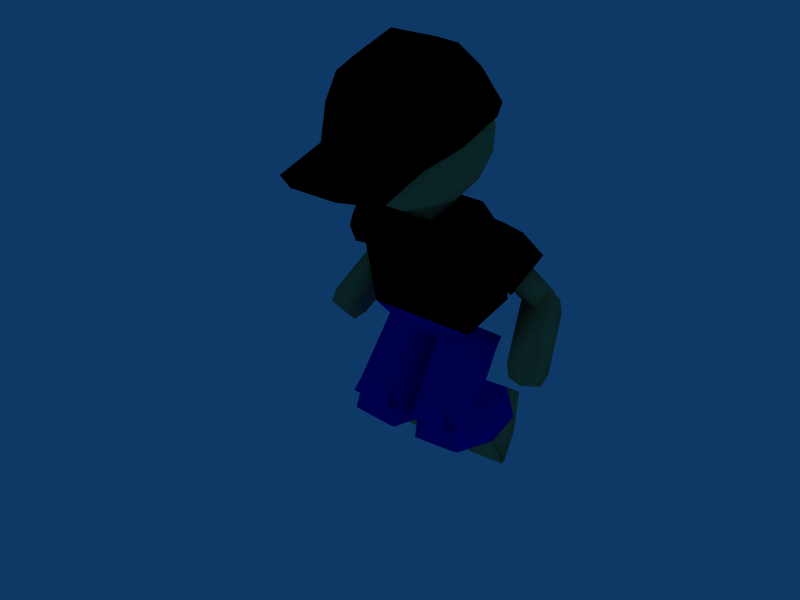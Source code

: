 # Source: jump.blend  (saved by Blender 2.49.2; exported with 4.5.12 LTS)
import bpy
from mathutils import Matrix  # noqa: F401  (used for matrix-valued properties, if any)

bpy.ops.wm.read_factory_settings(use_empty=True)
scene = bpy.context.scene
scene.name = 'Scene'

# ---- collections
col_collection_1 = bpy.data.collections.new('Collection 1'); scene.collection.children.link(col_collection_1)

# ---- materials (node trees are filled in below, after node groups)
mat_material_041 = bpy.data.materials.new('Material.041')
mat_material_041.alpha_threshold = 0.0
mat_material_041.diffuse_color = (0.7451, 0.6745, 0.3882, 1.0)
mat_material_041.roughness = 0.5
mat_material_041.line_color = (0.0, 0.0, 0.0, 1.0)
mat_material_033 = bpy.data.materials.new('Material.033')
mat_material_033.alpha_threshold = 0.0
mat_material_033.diffuse_color = (0.7451, 0.6745, 0.3882, 1.0)
mat_material_033.roughness = 0.5
mat_material_033.line_color = (0.0, 0.0, 0.0, 1.0)
mat_material_038 = bpy.data.materials.new('Material.038')
mat_material_038.alpha_threshold = 0.0
mat_material_038.diffuse_color = (0.7451, 0.6745, 0.3882, 1.0)
mat_material_038.roughness = 0.5
mat_material_038.line_color = (0.0, 0.0, 0.0, 1.0)
mat_material_039 = bpy.data.materials.new('Material.039')
mat_material_039.alpha_threshold = 0.0
mat_material_039.diffuse_color = (0.0, 0.0, 0.0, 1.0)
mat_material_039.roughness = 0.5
mat_material_039.line_color = (0.0, 0.0, 0.0, 1.0)
mat_material_036 = bpy.data.materials.new('Material.036')
mat_material_036.alpha_threshold = 0.0
mat_material_036.diffuse_color = (0.0, 0.0, 0.8, 1.0)
mat_material_036.roughness = 0.5
mat_material_036.line_color = (0.0, 0.0, 0.0, 1.0)
mat_material_037 = bpy.data.materials.new('Material.037')
mat_material_037.alpha_threshold = 0.0
mat_material_037.diffuse_color = (0.7451, 0.6745, 0.3882, 1.0)
mat_material_037.roughness = 0.5
mat_material_037.line_color = (0.0, 0.0, 0.0, 1.0)
mat_material_035 = bpy.data.materials.new('Material.035')
mat_material_035.alpha_threshold = 0.0
mat_material_035.diffuse_color = (0.0, 0.0, 0.8, 1.0)
mat_material_035.roughness = 0.5
mat_material_035.line_color = (0.0, 0.0, 0.0, 1.0)
mat_material_029 = bpy.data.materials.new('Material.029')
mat_material_029.alpha_threshold = 0.0
mat_material_029.diffuse_color = (0.7451, 0.6745, 0.3882, 1.0)
mat_material_029.roughness = 0.5
mat_material_029.line_color = (0.0, 0.0, 0.0, 1.0)
mat_material_030 = bpy.data.materials.new('Material.030')
mat_material_030.alpha_threshold = 0.0
mat_material_030.diffuse_color = (0.0, 0.0, 0.0, 1.0)
mat_material_030.roughness = 0.5
mat_material_030.line_color = (0.0, 0.0, 0.0, 1.0)
mat_material_025 = bpy.data.materials.new('Material.025')
mat_material_025.alpha_threshold = 0.0
mat_material_025.diffuse_color = (0.0, 0.0, 0.0, 1.0)
mat_material_025.roughness = 0.5
mat_material_025.line_color = (0.0, 0.0, 0.0, 1.0)
mat_material_026 = bpy.data.materials.new('Material.026')
mat_material_026.alpha_threshold = 0.0
mat_material_026.diffuse_color = (0.0, 0.0, 0.8, 1.0)
mat_material_026.roughness = 0.5
mat_material_026.line_color = (0.0, 0.0, 0.0, 1.0)

# ---- material node trees

# ---- world
world_world = bpy.data.worlds.new('World'); scene.world = world_world
world_world.color = (0.05656, 0.2208, 0.4)
world_world.use_sun_shadow = False
world_world.sun_shadow_jitter_overblur = 0.0
world_world.cycles.sampling_method = 'MANUAL'
world_world.cycles.sample_map_resolution = 256

# ---- meshes
me_cube_002 = bpy.data.meshes.new('Cube.002')
me_cube_002.from_pydata([], [], [])
me_cube_002.use_remesh_preserve_volume = False
me_cube_002.use_remesh_preserve_attributes = False
me_cube_002.use_mirror_vertex_groups = False
me_cube_002.update()
me_cube = bpy.data.meshes.new('Cube')
me_cube.from_pydata([], [], [])
me_cube.use_remesh_preserve_volume = False
me_cube.use_remesh_preserve_attributes = False
me_cube.use_mirror_vertex_groups = False
me_cube.update()
me_mesh_024 = bpy.data.meshes.new('Mesh.024')
me_mesh_024.from_pydata([(-1.399, -1.401, 1.395), (-1.399, 1.401, 1.395), (1.399, -1.401, 1.395), (1.399, 1.401, 1.395), (1.399, 1.401, -1.395), (1.399, -1.401, -1.395), (-1.399, 1.401, -1.395), (-1.399, -1.401, -1.395)], [], [(0, 2, 3, 1), (2, 5, 4, 3), (0, 7, 5, 2), (7, 0, 1, 6), (3, 4, 6, 1), (7, 6, 4, 5)])
me_mesh_024.polygons.foreach_set('use_smooth', [True] * 6)
_ca = me_mesh_024.color_attributes.new('Col', 'BYTE_COLOR', 'CORNER')
_ca.data.foreach_set('color', [0.0, 0.0, 0.0, 1.0, 0.1248, 0.0999, 0.0331, 1.0, 0.1714, 0.1384, 0.04374, 1.0, 0.08438, 0.07036, 0.02416, 1.0, 0.1248, 0.0999, 0.0331, 1.0, 0.147, 0.117, 0.0382, 1.0, 0.5149, 0.4125, 0.1248, 1.0, 0.1714, 0.1384, 0.04374, 1.0, 0.0, 0.0, 0.0, 1.0, 0.003035, 0.002732, 0.001518, 1.0, 0.147, 0.117, 0.0382, 1.0, 0.1248, 0.0999, 0.0331, 1.0, 0.003035, 0.002732, 0.001518, 1.0, 0.0, 0.0, 0.0, 1.0, 0.08438, 0.07036, 0.02416, 1.0, 0.4342, 0.3467, 0.107, 1.0, 0.1714, 0.1384, 0.04374, 1.0, 0.5149, 0.4125, 0.1248, 1.0, 0.4342, 0.3467, 0.107, 1.0, 0.08438, 0.07036, 0.02416, 1.0, 0.003035, 0.002732, 0.001518, 1.0, 0.4342, 0.3467, 0.107, 1.0, 0.5149, 0.4125, 0.1248, 1.0, 0.147, 0.117, 0.0382, 1.0])
me_mesh_024.materials.append(mat_material_041)
me_mesh_024.use_remesh_preserve_volume = False
me_mesh_024.use_remesh_preserve_attributes = False
me_mesh_024.use_mirror_vertex_groups = False
me_mesh_024.update()
me_mesh_023 = bpy.data.meshes.new('Mesh.023')
me_mesh_023.from_pydata([(-0.858, -0.8581, -6.342), (-0.8581, 0.8581, -6.342), (0.8581, -0.8581, -6.342), (0.8581, 0.8581, -6.342), (-1.111, -1.111, -5.293), (-1.111, 1.111, -5.293), (1.111, -1.111, -5.293), (1.111, 1.111, -5.293), (-1.111, 1.111, -0.5245), (-1.111, -1.111, -0.5245), (1.111, 1.111, -0.5245), (1.111, -1.111, -0.5245), (-0.8581, 0.8581, 0.5245), (-0.8581, -0.8581, 0.5245), (0.8581, 0.8581, 0.5245), (0.8581, -0.8581, 0.5245)], [], [(0, 1, 3, 2), (0, 2, 6, 4), (1, 0, 4, 5), (5, 7, 3, 1), (7, 6, 2, 3), (11, 10, 8, 9), (4, 5, 7, 6), (5, 4, 9, 8), (7, 5, 8, 10), (6, 7, 10, 11), (4, 6, 11, 9), (8, 9, 13, 12), (10, 8, 12, 14), (11, 10, 14, 15), (9, 11, 15, 13), (12, 13, 15, 14)])
me_mesh_023.polygons.foreach_set('use_smooth', [True] * 16)
_ca = me_mesh_023.color_attributes.new('Col', 'BYTE_COLOR', 'CORNER')
_ca.data.foreach_set('color', [0.3231, 0.2582, 0.08022, 1.0, 0.3231, 0.2582, 0.08022, 1.0, 0.3231, 0.2582, 0.08022, 1.0, 0.3231, 0.2582, 0.08022, 1.0, 0.3231, 0.2582, 0.08022, 1.0, 0.3231, 0.2582, 0.08022, 1.0, 0.1559, 0.1248, 0.03955, 1.0, 0.3231, 0.2582, 0.08022, 1.0, 0.3231, 0.2582, 0.08022, 1.0, 0.3231, 0.2582, 0.08022, 1.0, 0.3231, 0.2582, 0.08022, 1.0, 0.3231, 0.2582, 0.08022, 1.0, 0.3231, 0.2582, 0.08022, 1.0, 0.3231, 0.2582, 0.08022, 1.0, 0.3231, 0.2582, 0.08022, 1.0, 0.3231, 0.2582, 0.08022, 1.0, 0.3231, 0.2582, 0.08022, 1.0, 0.1559, 0.1248, 0.03955, 1.0, 0.3231, 0.2582, 0.08022, 1.0, 0.3231, 0.2582, 0.08022, 1.0, 0.3231, 0.2582, 0.08022, 1.0, 0.2918, 0.2346, 0.07036, 1.0, 0.1022, 0.08228, 0.02519, 1.0, 0.3231, 0.2582, 0.08022, 1.0, 0.3231, 0.2582, 0.08022, 1.0, 0.3231, 0.2582, 0.08022, 1.0, 0.3231, 0.2582, 0.08022, 1.0, 0.1559, 0.1248, 0.03955, 1.0, 0.3231, 0.2582, 0.08022, 1.0, 0.3231, 0.2582, 0.08022, 1.0, 0.3231, 0.2582, 0.08022, 1.0, 0.1022, 0.08228, 0.02519, 1.0, 0.3231, 0.2582, 0.08022, 1.0, 0.3231, 0.2582, 0.08022, 1.0, 0.1022, 0.08228, 0.02519, 1.0, 0.2918, 0.2346, 0.07036, 1.0, 0.1559, 0.1248, 0.03955, 1.0, 0.3231, 0.2582, 0.08022, 1.0, 0.2918, 0.2346, 0.07036, 1.0, 0.3231, 0.2582, 0.08022, 1.0, 0.3231, 0.2582, 0.08022, 1.0, 0.1559, 0.1248, 0.03955, 1.0, 0.3231, 0.2582, 0.08022, 1.0, 0.3231, 0.2582, 0.08022, 1.0, 0.1022, 0.08228, 0.02519, 1.0, 0.3231, 0.2582, 0.08022, 1.0, 0.3231, 0.2582, 0.08022, 1.0, 0.1946, 0.1559, 0.04971, 1.0, 0.2918, 0.2346, 0.07036, 1.0, 0.1022, 0.08228, 0.02519, 1.0, 0.1946, 0.1559, 0.04971, 1.0, 0.2423, 0.1946, 0.06125, 1.0, 0.3231, 0.2582, 0.08022, 1.0, 0.2918, 0.2346, 0.07036, 1.0, 0.2423, 0.1946, 0.06125, 1.0, 0.3231, 0.2582, 0.08022, 1.0, 0.3231, 0.2582, 0.08022, 1.0, 0.3231, 0.2582, 0.08022, 1.0, 0.3231, 0.2582, 0.08022, 1.0, 0.3231, 0.2582, 0.08022, 1.0, 0.1946, 0.1559, 0.04971, 1.0, 0.3231, 0.2582, 0.08022, 1.0, 0.3231, 0.2582, 0.08022, 1.0, 0.2423, 0.1946, 0.06125, 1.0])
me_mesh_023.materials.append(mat_material_033)
me_mesh_023.use_remesh_preserve_volume = False
me_mesh_023.use_remesh_preserve_attributes = False
me_mesh_023.use_mirror_vertex_groups = False
me_mesh_023.update()
me_mesh_021 = bpy.data.meshes.new('Mesh.021')
me_mesh_021.from_pydata([(-0.6864, -0.6864, -8.047), (-0.6864, 0.6864, -8.047), (0.6864, -0.6864, -8.047), (0.6864, 0.6864, -8.047), (-0.8889, -0.8889, -6.998), (-0.889, 0.889, -6.998), (0.889, -0.8889, -6.998), (0.889, 0.889, -6.998), (0.889, -0.889, -2.23), (0.889, 0.889, -2.23), (-0.8889, -0.889, -2.23), (-0.889, 0.889, -2.23), (1.397, 1.397, 0.7365), (-1.397, 1.397, 0.7365), (-1.397, -1.397, 0.7365), (1.397, -1.397, 0.7365), (-1.802, 1.802, -3.384), (-1.802, -1.802, -3.384), (1.802, 1.802, -3.384), (1.802, -1.802, -3.384), (1.802, -1.802, -0.7365), (1.802, 1.802, -0.7365), (-1.802, -1.802, -0.7365), (-1.802, 1.802, -0.7365)], [], [(0, 1, 3, 2), (0, 2, 6, 4), (1, 0, 4, 5), (5, 7, 3, 1), (7, 6, 2, 3), (8, 10, 4, 6), (10, 11, 5, 4), (11, 9, 7, 5), (9, 8, 6, 7), (8, 9, 11, 10), (12, 13, 14, 15), (15, 20, 21, 12), (12, 21, 23, 13), (22, 14, 13, 23), (20, 15, 14, 22), (19, 17, 16, 18), (18, 21, 20, 19), (16, 23, 21, 18), (17, 22, 23, 16), (19, 20, 22, 17)])
me_mesh_021.polygons.foreach_set('use_smooth', [True] * 20)
me_mesh_021.polygons.foreach_set('material_index', [0, 0, 0, 0, 0, 0, 0, 0, 0, 0, 1, 1, 1, 1, 1, 1, 1, 1, 1, 1])
_ca = me_mesh_021.color_attributes.new('Col', 'BYTE_COLOR', 'CORNER')
_ca.data.foreach_set('color', [0.3231, 0.2582, 0.08022, 1.0, 0.3231, 0.2582, 0.08022, 1.0, 0.3231, 0.2582, 0.08022, 1.0, 0.3231, 0.2582, 0.08022, 1.0, 0.3231, 0.2582, 0.08022, 1.0, 0.3231, 0.2582, 0.08022, 1.0, 0.3231, 0.2582, 0.08022, 1.0, 0.3231, 0.2582, 0.08022, 1.0, 0.3231, 0.2582, 0.08022, 1.0, 0.3231, 0.2582, 0.08022, 1.0, 0.3231, 0.2582, 0.08022, 1.0, 0.1301, 0.107, 0.0331, 1.0, 0.1301, 0.107, 0.0331, 1.0, 0.3231, 0.2582, 0.08022, 1.0, 0.3231, 0.2582, 0.08022, 1.0, 0.3231, 0.2582, 0.08022, 1.0, 0.3231, 0.2582, 0.08022, 1.0, 0.3231, 0.2582, 0.08022, 1.0, 0.3231, 0.2582, 0.08022, 1.0, 0.3231, 0.2582, 0.08022, 1.0, 0.3231, 0.2582, 0.08022, 1.0, 0.3231, 0.2582, 0.08022, 1.0, 0.3231, 0.2582, 0.08022, 1.0, 0.3231, 0.2582, 0.08022, 1.0, 0.3231, 0.2582, 0.08022, 1.0, 0.3231, 0.2582, 0.08022, 1.0, 0.1301, 0.107, 0.0331, 1.0, 0.3231, 0.2582, 0.08022, 1.0, 0.3231, 0.2582, 0.08022, 1.0, 0.3231, 0.2582, 0.08022, 1.0, 0.3231, 0.2582, 0.08022, 1.0, 0.1301, 0.107, 0.0331, 1.0, 0.3231, 0.2582, 0.08022, 1.0, 0.3231, 0.2582, 0.08022, 1.0, 0.3231, 0.2582, 0.08022, 1.0, 0.3231, 0.2582, 0.08022, 1.0, 0.3231, 0.2582, 0.08022, 1.0, 0.3231, 0.2582, 0.08022, 1.0, 0.3231, 0.2582, 0.08022, 1.0, 0.3231, 0.2582, 0.08022, 1.0, 0.0, 0.0, 0.0, 1.0, 0.0, 0.0, 0.0, 1.0, 0.0, 0.0, 0.0, 1.0, 0.0, 0.0, 0.0, 1.0, 0.0, 0.0, 0.0, 1.0, 0.0, 0.0, 0.0, 1.0, 0.0, 0.0, 0.0, 1.0, 0.0, 0.0, 0.0, 1.0, 0.0, 0.0, 0.0, 1.0, 0.0, 0.0, 0.0, 1.0, 0.0, 0.0, 0.0, 1.0, 0.0, 0.0, 0.0, 1.0, 0.0, 0.0, 0.0, 1.0, 0.0, 0.0, 0.0, 1.0, 0.0, 0.0, 0.0, 1.0, 0.0, 0.0, 0.0, 1.0, 0.0, 0.0, 0.0, 1.0, 0.0, 0.0, 0.0, 1.0, 0.0, 0.0, 0.0, 1.0, 0.0, 0.0, 0.0, 1.0, 0.0, 0.0, 0.0, 1.0, 0.0, 0.0, 0.0, 1.0, 0.0, 0.0, 0.0, 1.0, 0.0, 0.0, 0.0, 1.0, 0.0, 0.0, 0.0, 1.0, 0.0, 0.0, 0.0, 1.0, 0.0, 0.0, 0.0, 1.0, 0.0, 0.0, 0.0, 1.0, 0.0, 0.0, 0.0, 1.0, 0.0, 0.0, 0.0, 1.0, 0.0, 0.0, 0.0, 1.0, 0.0, 0.0, 0.0, 1.0, 0.0, 0.0, 0.0, 1.0, 0.0, 0.0, 0.0, 1.0, 0.0, 0.0, 0.0, 1.0, 0.0, 0.0, 0.0, 1.0, 0.0, 0.0, 0.0, 1.0, 0.0, 0.0, 0.0, 1.0, 0.0, 0.0, 0.0, 1.0, 0.0, 0.0, 0.0, 1.0])
me_mesh_021.materials.append(mat_material_038)
me_mesh_021.materials.append(mat_material_039)
me_mesh_021.use_remesh_preserve_volume = False
me_mesh_021.use_remesh_preserve_attributes = False
me_mesh_021.use_mirror_vertex_groups = False
me_mesh_021.update()
me_mesh_017 = bpy.data.meshes.new('Mesh.017')
me_mesh_017.from_pydata([(1.816, 1.702, 0.598), (-1.816, 1.702, 0.598), (-1.816, -1.601, 0.598), (1.816, -1.601, 0.598), (-1.405, 2.18, -6.222), (-1.405, -2.079, -5.222), (1.405, 2.18, -6.222), (1.405, -2.079, -5.222), (1.405, -2.079, -0.598), (1.405, 2.18, -0.598), (-1.405, -2.079, -0.598), (-1.405, 2.18, -0.598), (-1.816, -1.601, -7.418), (1.816, -1.601, -7.418), (1.816, 1.702, -7.418), (-1.816, 1.702, -7.418), (1.816, 0.05052, 0.598), (-1.816, 0.05052, 0.598), (2.342, 0.05052, -0.598), (-2.342, 0.05052, -0.598), (2.342, 0.05052, -6.222), (-2.342, 0.05052, -6.222), (1.816, 0.05052, -7.418), (-1.816, 0.05052, -7.418), (-1.67, -4.2, -6.565), (-1.295, -4.2, -7.418), (1.295, -4.2, -7.418), (1.67, -4.2, -6.565)], [], [(0, 9, 11, 1), (8, 3, 2, 10), (4, 11, 9, 6), (7, 8, 10, 5), (6, 14, 15, 4), (0, 1, 17, 16), (16, 17, 2, 3), (3, 8, 18, 16), (9, 0, 16, 18), (10, 2, 17, 19), (19, 17, 1, 11), (7, 5, 21, 20), (20, 21, 4, 6), (6, 9, 18, 20), (20, 18, 8, 7), (5, 10, 19, 21), (21, 19, 11, 4), (10, 19, 18, 8), (19, 11, 9, 18), (7, 13, 22, 20), (20, 22, 14, 6), (4, 15, 23, 21), (21, 23, 12, 5), (13, 12, 23, 22), (22, 23, 15, 14), (12, 25, 24, 5), (13, 26, 25, 12), (7, 27, 26, 13), (5, 24, 27, 7), (24, 25, 26, 27)])
me_mesh_017.polygons.foreach_set('use_smooth', [True] * 30)
me_mesh_017.polygons.foreach_set('material_index', [0, 0, 0, 0, 1, 0, 0, 0, 0, 0, 0, 1, 1, 0, 0, 0, 0, 0, 0, 1, 1, 1, 1, 2, 2, 1, 2, 1, 1, 1])
_ca = me_mesh_017.color_attributes.new('Col', 'BYTE_COLOR', 'CORNER')
_ca.data.foreach_set('color', [0.0, 0.0, 0.402, 1.0, 0.0, 0.0, 0.521, 1.0, 0.0, 0.0, 0.2346, 1.0, 0.0, 0.0, 0.5029, 1.0, 0.0, 0.0, 0.1878, 1.0, 0.0, 0.0, 0.3185, 1.0, 0.0, 0.0, 0.2789, 1.0, 0.0, 0.0, 0.1714, 1.0, 0.0185, 0.0137, 0.0319, 1.0, 0.0, 0.0, 0.2346, 1.0, 0.0, 0.0, 0.521, 1.0, 0.002732, 0.001821, 0.1221, 1.0, 0.008568, 0.006512, 0.0137, 1.0, 0.0, 0.0, 0.1878, 1.0, 0.0, 0.0, 0.1714, 1.0, 0.01161, 0.009134, 0.01764, 1.0, 0.002732, 0.001821, 0.1221, 1.0, 0.006995, 0.005605, 0.002428, 1.0, 0.008023, 0.006995, 0.002732, 1.0, 0.0185, 0.0137, 0.0319, 1.0, 0.0, 0.0, 0.402, 1.0, 0.0, 0.0, 0.5029, 1.0, 0.0, 0.0, 0.4233, 1.0, 0.0, 0.0, 0.3372, 1.0, 0.0, 0.0, 0.3372, 1.0, 0.0, 0.0, 0.4233, 1.0, 0.0, 0.0, 0.2789, 1.0, 0.0, 0.0, 0.3185, 1.0, 0.0, 0.0, 0.3185, 1.0, 0.0, 0.0, 0.1878, 1.0, 0.0, 0.0, 0.3278, 1.0, 0.0, 0.0, 0.3372, 1.0, 0.0, 0.0, 0.521, 1.0, 0.0, 0.0, 0.402, 1.0, 0.0, 0.0, 0.3372, 1.0, 0.0, 0.0, 0.3278, 1.0, 0.0, 0.0, 0.1714, 1.0, 0.0, 0.0, 0.2789, 1.0, 0.0, 0.0, 0.4233, 1.0, 0.0, 0.0, 0.1529, 1.0, 0.0, 0.0, 0.1529, 1.0, 0.0, 0.0, 0.4233, 1.0, 0.0, 0.0, 0.5029, 1.0, 0.0, 0.0, 0.2346, 1.0, 0.008568, 0.006512, 0.0137, 1.0, 0.01161, 0.009134, 0.01764, 1.0, 0.02315, 0.0185, 0.03689, 1.0, 0.006512, 0.004777, 0.0356, 1.0, 0.006512, 0.004777, 0.0356, 1.0, 0.02315, 0.0185, 0.03689, 1.0, 0.0185, 0.0137, 0.0319, 1.0, 0.002732, 0.001821, 0.1221, 1.0, 0.002732, 0.001821, 0.1221, 1.0, 0.0, 0.0, 0.521, 1.0, 0.0, 0.0, 0.3278, 1.0, 0.006512, 0.004777, 0.0356, 1.0, 0.006512, 0.004777, 0.0356, 1.0, 0.0, 0.0, 0.3278, 1.0, 0.0, 0.0, 0.1878, 1.0, 0.008568, 0.006512, 0.0137, 1.0, 0.01161, 0.009134, 0.01764, 1.0, 0.0, 0.0, 0.1714, 1.0, 0.0, 0.0, 0.1529, 1.0, 0.02315, 0.0185, 0.03689, 1.0, 0.02315, 0.0185, 0.03689, 1.0, 0.0, 0.0, 0.1529, 1.0, 0.0, 0.0, 0.2346, 1.0, 0.0185, 0.0137, 0.0319, 1.0, 0.0, 0.0, 0.1714, 1.0, 0.0, 0.0, 0.1529, 1.0, 0.0, 0.0, 0.3278, 1.0, 0.0, 0.0, 0.1878, 1.0, 0.0, 0.0, 0.1529, 1.0, 0.0, 0.0, 0.2346, 1.0, 0.0, 0.0, 0.521, 1.0, 0.0, 0.0, 0.3278, 1.0, 0.008568, 0.006512, 0.0137, 1.0, 0.005182, 0.004025, 0.002732, 1.0, 0.006995, 0.006049, 0.002732, 1.0, 0.006512, 0.004777, 0.0356, 1.0, 0.006512, 0.004777, 0.0356, 1.0, 0.006995, 0.006049, 0.002732, 1.0, 0.006995, 0.005605, 0.002428, 1.0, 0.002732, 0.001821, 0.1221, 1.0, 0.0185, 0.0137, 0.0319, 1.0, 0.008023, 0.006995, 0.002732, 1.0, 0.006512, 0.005182, 0.002125, 1.0, 0.02315, 0.0185, 0.03689, 1.0, 0.02315, 0.0185, 0.03689, 1.0, 0.006512, 0.005182, 0.002125, 1.0, 0.001214, 0.0009106, 0.0009106, 1.0, 0.01161, 0.009134, 0.01764, 1.0, 0.005182, 0.004025, 0.002732, 1.0, 0.001214, 0.0009106, 0.0009106, 1.0, 0.006512, 0.005182, 0.002125, 1.0, 0.006995, 0.006049, 0.002732, 1.0, 0.006995, 0.006049, 0.002732, 1.0, 0.006512, 0.005182, 0.002125, 1.0, 0.008023, 0.006995, 0.002732, 1.0, 0.006995, 0.005605, 0.002428, 1.0, 0.001214, 0.0009106, 0.0009106, 1.0, 0.003347, 0.003035, 0.001214, 1.0, 0.03071, 0.02416, 0.01229, 1.0, 0.01161, 0.009134, 0.01764, 1.0, 0.005182, 0.004025, 0.002732, 1.0, 0.004391, 0.003347, 0.001518, 1.0, 0.003347, 0.003035, 0.001214, 1.0, 0.001214, 0.0009106, 0.0009106, 1.0, 0.008568, 0.006512, 0.0137, 1.0, 0.02732, 0.02122, 0.009721, 1.0, 0.004391, 0.003347, 0.001518, 1.0, 0.005182, 0.004025, 0.002732, 1.0, 0.01161, 0.009134, 0.01764, 1.0, 0.03071, 0.02416, 0.01229, 1.0, 0.02732, 0.02122, 0.009721, 1.0, 0.008568, 0.006512, 0.0137, 1.0, 0.03071, 0.02416, 0.01229, 1.0, 0.003347, 0.003035, 0.001214, 1.0, 0.004391, 0.003347, 0.001518, 1.0, 0.02732, 0.02122, 0.009721, 1.0])
me_mesh_017.materials.append(mat_material_036)
me_mesh_017.materials.append(mat_material_037)
me_mesh_017.materials.append(mat_material_039)
me_mesh_017.use_remesh_preserve_volume = False
me_mesh_017.use_remesh_preserve_attributes = False
me_mesh_017.use_mirror_vertex_groups = False
me_mesh_017.update()
me_mesh_015 = bpy.data.meshes.new('Mesh.015')
me_mesh_015.from_pydata([(-1.73, 1.573, -7.418), (1.73, 1.573, -7.418), (1.73, -1.573, -7.418), (-1.73, -1.573, -7.418), (-1.338, 2.028, -0.598), (-1.338, -2.028, -0.598), (1.338, 2.028, -0.598), (1.338, -2.028, -0.598), (1.338, -2.028, -6.222), (1.338, 2.028, -6.222), (-1.338, -2.028, -6.222), (-1.338, 2.028, -6.222), (1.73, -1.573, 0.598), (-1.73, -1.573, 0.598), (-1.73, 1.573, 0.598), (1.73, 1.573, 0.598), (-1.73, 0.0, -7.418), (1.73, -4.768e-07, -7.418), (-2.231, 0.0, -6.222), (2.231, 0.0, -6.222), (-2.231, 0.0, -0.598), (2.231, 0.0, -0.598), (-1.73, 0.0, 0.598), (1.73, 0.0, 0.598)], [], [(0, 11, 9, 1), (10, 3, 2, 8), (8, 7, 5, 10), (11, 4, 6, 9), (7, 12, 13, 5), (4, 14, 15, 6), (0, 1, 17, 16), (16, 17, 2, 3), (3, 10, 18, 16), (11, 0, 16, 18), (8, 2, 17, 19), (19, 17, 1, 9), (5, 20, 21, 7), (20, 4, 6, 21), (10, 5, 20, 18), (18, 20, 4, 11), (9, 6, 21, 19), (19, 21, 7, 8), (8, 10, 18, 19), (19, 18, 11, 9), (5, 13, 22, 20), (20, 22, 14, 4), (6, 15, 23, 21), (21, 23, 12, 7), (13, 12, 23, 22), (22, 23, 15, 14)])
me_mesh_015.polygons.foreach_set('use_smooth', [True] * 26)
_ca = me_mesh_015.color_attributes.new('Col', 'BYTE_COLOR', 'CORNER')
_ca.data.foreach_set('color', [0.0, 0.0, 0.5972, 1.0, 0.0, 0.0, 0.5333, 1.0, 0.004025, 0.004025, 0.1845, 1.0, 0.003035, 0.003035, 0.2918, 1.0, 0.008568, 0.008568, 0.0648, 1.0, 0.004025, 0.004025, 0.1413, 1.0, 0.002732, 0.002732, 0.2705, 1.0, 0.003347, 0.003347, 0.2159, 1.0, 0.003347, 0.003347, 0.2159, 1.0, 0.004777, 0.004777, 0.1046, 1.0, 0.002732, 0.002732, 0.2623, 1.0, 0.008568, 0.008568, 0.0648, 1.0, 0.0, 0.0, 0.5333, 1.0, 0.004391, 0.004391, 0.1683, 1.0, 0.003347, 0.003347, 0.1651, 1.0, 0.004025, 0.004025, 0.1845, 1.0, 0.004777, 0.004777, 0.1046, 1.0, 0.001518, 0.001518, 0.2961, 1.0, 0.001214, 0.001214, 0.3712, 1.0, 0.002732, 0.002732, 0.2623, 1.0, 0.004391, 0.004391, 0.1683, 1.0, 0.0009106, 0.0009106, 0.4179, 1.0, 0.001518, 0.001518, 0.2918, 1.0, 0.003347, 0.003347, 0.1651, 1.0, 0.0, 0.0, 0.5972, 1.0, 0.003035, 0.003035, 0.2918, 1.0, 0.002732, 0.002732, 0.2789, 1.0, 0.001821, 0.001821, 0.3231, 1.0, 0.001821, 0.001821, 0.3231, 1.0, 0.002732, 0.002732, 0.2789, 1.0, 0.002732, 0.002732, 0.2705, 1.0, 0.004025, 0.004025, 0.1413, 1.0, 0.004025, 0.004025, 0.1413, 1.0, 0.008568, 0.008568, 0.0648, 1.0, 0.003347, 0.003347, 0.2307, 1.0, 0.001821, 0.001821, 0.3231, 1.0, 0.0, 0.0, 0.5333, 1.0, 0.0, 0.0, 0.5972, 1.0, 0.001821, 0.001821, 0.3231, 1.0, 0.003347, 0.003347, 0.2307, 1.0, 0.003347, 0.003347, 0.2159, 1.0, 0.002732, 0.002732, 0.2705, 1.0, 0.002732, 0.002732, 0.2789, 1.0, 0.003677, 0.003677, 0.1981, 1.0, 0.003677, 0.003677, 0.1981, 1.0, 0.002732, 0.002732, 0.2789, 1.0, 0.003035, 0.003035, 0.2918, 1.0, 0.004025, 0.004025, 0.1845, 1.0, 0.002732, 0.002732, 0.2623, 1.0, 0.003347, 0.003347, 0.2122, 1.0, 0.004025, 0.004025, 0.1329, 1.0, 0.004777, 0.004777, 0.1046, 1.0, 0.003347, 0.003347, 0.2122, 1.0, 0.004391, 0.004391, 0.1683, 1.0, 0.003347, 0.003347, 0.1651, 1.0, 0.004025, 0.004025, 0.1329, 1.0, 0.008568, 0.008568, 0.0648, 1.0, 0.002732, 0.002732, 0.2623, 1.0, 0.003347, 0.003347, 0.2122, 1.0, 0.003347, 0.003347, 0.2307, 1.0, 0.003347, 0.003347, 0.2307, 1.0, 0.003347, 0.003347, 0.2122, 1.0, 0.004391, 0.004391, 0.1683, 1.0, 0.0, 0.0, 0.5333, 1.0, 0.004025, 0.004025, 0.1845, 1.0, 0.003347, 0.003347, 0.1651, 1.0, 0.004025, 0.004025, 0.1329, 1.0, 0.003677, 0.003677, 0.1981, 1.0, 0.003677, 0.003677, 0.1981, 1.0, 0.004025, 0.004025, 0.1329, 1.0, 0.004777, 0.004777, 0.1046, 1.0, 0.003347, 0.003347, 0.2159, 1.0, 0.003347, 0.003347, 0.2159, 1.0, 0.008568, 0.008568, 0.0648, 1.0, 0.003347, 0.003347, 0.2307, 1.0, 0.003677, 0.003677, 0.1981, 1.0, 0.003677, 0.003677, 0.1981, 1.0, 0.003347, 0.003347, 0.2307, 1.0, 0.0, 0.0, 0.5333, 1.0, 0.004025, 0.004025, 0.1845, 1.0, 0.002732, 0.002732, 0.2623, 1.0, 0.001214, 0.001214, 0.3712, 1.0, 0.0009106, 0.0009106, 0.3916, 1.0, 0.003347, 0.003347, 0.2122, 1.0, 0.003347, 0.003347, 0.2122, 1.0, 0.0009106, 0.0009106, 0.3916, 1.0, 0.0009106, 0.0009106, 0.4179, 1.0, 0.004391, 0.004391, 0.1683, 1.0, 0.003347, 0.003347, 0.1651, 1.0, 0.001518, 0.001518, 0.2918, 1.0, 0.001518, 0.001518, 0.2918, 1.0, 0.004025, 0.004025, 0.1329, 1.0, 0.004025, 0.004025, 0.1329, 1.0, 0.001518, 0.001518, 0.2918, 1.0, 0.001518, 0.001518, 0.2961, 1.0, 0.004777, 0.004777, 0.1046, 1.0, 0.001214, 0.001214, 0.3712, 1.0, 0.001518, 0.001518, 0.2961, 1.0, 0.001518, 0.001518, 0.2918, 1.0, 0.0009106, 0.0009106, 0.3916, 1.0, 0.0009106, 0.0009106, 0.3916, 1.0, 0.001518, 0.001518, 0.2918, 1.0, 0.001518, 0.001518, 0.2918, 1.0, 0.0009106, 0.0009106, 0.4179, 1.0])
me_mesh_015.materials.append(mat_material_035)
me_mesh_015.use_remesh_preserve_volume = False
me_mesh_015.use_remesh_preserve_attributes = False
me_mesh_015.use_mirror_vertex_groups = False
me_mesh_015.update()
me_mesh_013 = bpy.data.meshes.new('Mesh.013')
me_mesh_013.from_pydata([(-1.73, 1.573, -7.418), (1.73, 1.573, -7.418), (1.73, -1.573, -7.418), (-1.73, -1.573, -7.418), (-1.338, 2.028, -0.598), (-1.338, -2.028, -0.598), (1.338, 2.028, -0.598), (1.338, -2.028, -0.598), (1.338, -2.028, -6.222), (1.338, 2.028, -6.222), (-1.338, -2.028, -6.222), (-1.338, 2.028, -6.222), (1.73, -1.573, 0.598), (-1.73, -1.573, 0.598), (-1.73, 1.573, 0.598), (1.73, 1.573, 0.598), (-1.73, 0.0, -7.418), (1.73, -4.768e-07, -7.418), (-2.231, 0.0, -6.222), (2.231, 0.0, -6.222), (-2.231, 0.0, -0.598), (2.231, 0.0, -0.598), (-1.73, 0.0, 0.598), (1.73, 0.0, 0.598)], [], [(0, 11, 9, 1), (10, 3, 2, 8), (8, 7, 5, 10), (11, 4, 6, 9), (7, 12, 13, 5), (4, 14, 15, 6), (0, 1, 17, 16), (16, 17, 2, 3), (3, 10, 18, 16), (11, 0, 16, 18), (8, 2, 17, 19), (19, 17, 1, 9), (5, 20, 21, 7), (20, 4, 6, 21), (10, 5, 20, 18), (18, 20, 4, 11), (9, 6, 21, 19), (19, 21, 7, 8), (8, 10, 18, 19), (19, 18, 11, 9), (5, 13, 22, 20), (20, 22, 14, 4), (6, 15, 23, 21), (21, 23, 12, 7), (13, 12, 23, 22), (22, 23, 15, 14)])
me_mesh_013.polygons.foreach_set('use_smooth', [True] * 26)
_ca = me_mesh_013.color_attributes.new('Col', 'BYTE_COLOR', 'CORNER')
_ca.data.foreach_set('color', [0.0, 0.0, 0.5972, 1.0, 0.0, 0.0, 0.5333, 1.0, 0.004025, 0.004025, 0.1845, 1.0, 0.003035, 0.003035, 0.2918, 1.0, 0.008568, 0.008568, 0.0648, 1.0, 0.004025, 0.004025, 0.1413, 1.0, 0.002732, 0.002732, 0.2705, 1.0, 0.003347, 0.003347, 0.2159, 1.0, 0.003347, 0.003347, 0.2159, 1.0, 0.004777, 0.004777, 0.1046, 1.0, 0.002732, 0.002732, 0.2623, 1.0, 0.008568, 0.008568, 0.0648, 1.0, 0.0, 0.0, 0.5333, 1.0, 0.004391, 0.004391, 0.1683, 1.0, 0.003347, 0.003347, 0.1651, 1.0, 0.004025, 0.004025, 0.1845, 1.0, 0.004777, 0.004777, 0.1046, 1.0, 0.001518, 0.001518, 0.2961, 1.0, 0.001214, 0.001214, 0.3712, 1.0, 0.002732, 0.002732, 0.2623, 1.0, 0.004391, 0.004391, 0.1683, 1.0, 0.0009106, 0.0009106, 0.4179, 1.0, 0.001518, 0.001518, 0.2918, 1.0, 0.003347, 0.003347, 0.1651, 1.0, 0.0, 0.0, 0.5972, 1.0, 0.003035, 0.003035, 0.2918, 1.0, 0.002732, 0.002732, 0.2789, 1.0, 0.001821, 0.001821, 0.3231, 1.0, 0.001821, 0.001821, 0.3231, 1.0, 0.002732, 0.002732, 0.2789, 1.0, 0.002732, 0.002732, 0.2705, 1.0, 0.004025, 0.004025, 0.1413, 1.0, 0.004025, 0.004025, 0.1413, 1.0, 0.008568, 0.008568, 0.0648, 1.0, 0.003347, 0.003347, 0.2307, 1.0, 0.001821, 0.001821, 0.3231, 1.0, 0.0, 0.0, 0.5333, 1.0, 0.0, 0.0, 0.5972, 1.0, 0.001821, 0.001821, 0.3231, 1.0, 0.003347, 0.003347, 0.2307, 1.0, 0.003347, 0.003347, 0.2159, 1.0, 0.002732, 0.002732, 0.2705, 1.0, 0.002732, 0.002732, 0.2789, 1.0, 0.003677, 0.003677, 0.1981, 1.0, 0.003677, 0.003677, 0.1981, 1.0, 0.002732, 0.002732, 0.2789, 1.0, 0.003035, 0.003035, 0.2918, 1.0, 0.004025, 0.004025, 0.1845, 1.0, 0.002732, 0.002732, 0.2623, 1.0, 0.003347, 0.003347, 0.2122, 1.0, 0.004025, 0.004025, 0.1329, 1.0, 0.004777, 0.004777, 0.1046, 1.0, 0.003347, 0.003347, 0.2122, 1.0, 0.004391, 0.004391, 0.1683, 1.0, 0.003347, 0.003347, 0.1651, 1.0, 0.004025, 0.004025, 0.1329, 1.0, 0.008568, 0.008568, 0.0648, 1.0, 0.002732, 0.002732, 0.2623, 1.0, 0.003347, 0.003347, 0.2122, 1.0, 0.003347, 0.003347, 0.2307, 1.0, 0.003347, 0.003347, 0.2307, 1.0, 0.003347, 0.003347, 0.2122, 1.0, 0.004391, 0.004391, 0.1683, 1.0, 0.0, 0.0, 0.5333, 1.0, 0.004025, 0.004025, 0.1845, 1.0, 0.003347, 0.003347, 0.1651, 1.0, 0.004025, 0.004025, 0.1329, 1.0, 0.003677, 0.003677, 0.1981, 1.0, 0.003677, 0.003677, 0.1981, 1.0, 0.004025, 0.004025, 0.1329, 1.0, 0.004777, 0.004777, 0.1046, 1.0, 0.003347, 0.003347, 0.2159, 1.0, 0.003347, 0.003347, 0.2159, 1.0, 0.008568, 0.008568, 0.0648, 1.0, 0.003347, 0.003347, 0.2307, 1.0, 0.003677, 0.003677, 0.1981, 1.0, 0.003677, 0.003677, 0.1981, 1.0, 0.003347, 0.003347, 0.2307, 1.0, 0.0, 0.0, 0.5333, 1.0, 0.004025, 0.004025, 0.1845, 1.0, 0.002732, 0.002732, 0.2623, 1.0, 0.001214, 0.001214, 0.3712, 1.0, 0.0009106, 0.0009106, 0.3916, 1.0, 0.003347, 0.003347, 0.2122, 1.0, 0.003347, 0.003347, 0.2122, 1.0, 0.0009106, 0.0009106, 0.3916, 1.0, 0.0009106, 0.0009106, 0.4179, 1.0, 0.004391, 0.004391, 0.1683, 1.0, 0.003347, 0.003347, 0.1651, 1.0, 0.001518, 0.001518, 0.2918, 1.0, 0.001518, 0.001518, 0.2918, 1.0, 0.004025, 0.004025, 0.1329, 1.0, 0.004025, 0.004025, 0.1329, 1.0, 0.001518, 0.001518, 0.2918, 1.0, 0.001518, 0.001518, 0.2961, 1.0, 0.004777, 0.004777, 0.1046, 1.0, 0.001214, 0.001214, 0.3712, 1.0, 0.001518, 0.001518, 0.2961, 1.0, 0.001518, 0.001518, 0.2918, 1.0, 0.0009106, 0.0009106, 0.3916, 1.0, 0.0009106, 0.0009106, 0.3916, 1.0, 0.001518, 0.001518, 0.2918, 1.0, 0.001518, 0.001518, 0.2918, 1.0, 0.0009106, 0.0009106, 0.4179, 1.0])
me_mesh_013.materials.append(mat_material_035)
me_mesh_013.use_remesh_preserve_volume = False
me_mesh_013.use_remesh_preserve_attributes = False
me_mesh_013.use_mirror_vertex_groups = False
me_mesh_013.update()
me_mesh_011 = bpy.data.meshes.new('Mesh.011')
me_mesh_011.from_pydata([(-0.858, -0.8581, -6.342), (-0.8581, 0.8581, -6.342), (0.8581, -0.8581, -6.342), (0.8581, 0.8581, -6.342), (-1.111, -1.111, -5.293), (-1.111, 1.111, -5.293), (1.111, -1.111, -5.293), (1.111, 1.111, -5.293), (-1.111, 1.111, -0.5245), (-1.111, -1.111, -0.5245), (1.111, 1.111, -0.5245), (1.111, -1.111, -0.5245), (-0.8581, 0.8581, 0.5245), (-0.8581, -0.8581, 0.5245), (0.8581, 0.8581, 0.5245), (0.8581, -0.8581, 0.5245)], [], [(0, 1, 3, 2), (0, 2, 6, 4), (1, 0, 4, 5), (5, 7, 3, 1), (7, 6, 2, 3), (11, 10, 8, 9), (4, 5, 7, 6), (5, 4, 9, 8), (7, 5, 8, 10), (6, 7, 10, 11), (4, 6, 11, 9), (8, 9, 13, 12), (10, 8, 12, 14), (11, 10, 14, 15), (9, 11, 15, 13), (12, 13, 15, 14)])
me_mesh_011.polygons.foreach_set('use_smooth', [True] * 16)
_ca = me_mesh_011.color_attributes.new('Col', 'BYTE_COLOR', 'CORNER')
_ca.data.foreach_set('color', [0.3231, 0.2582, 0.08022, 1.0, 0.3231, 0.2582, 0.08022, 1.0, 0.3231, 0.2582, 0.08022, 1.0, 0.3231, 0.2582, 0.08022, 1.0, 0.3231, 0.2582, 0.08022, 1.0, 0.3231, 0.2582, 0.08022, 1.0, 0.1559, 0.1248, 0.03955, 1.0, 0.3231, 0.2582, 0.08022, 1.0, 0.3231, 0.2582, 0.08022, 1.0, 0.3231, 0.2582, 0.08022, 1.0, 0.3231, 0.2582, 0.08022, 1.0, 0.3231, 0.2582, 0.08022, 1.0, 0.3231, 0.2582, 0.08022, 1.0, 0.3231, 0.2582, 0.08022, 1.0, 0.3231, 0.2582, 0.08022, 1.0, 0.3231, 0.2582, 0.08022, 1.0, 0.3231, 0.2582, 0.08022, 1.0, 0.1559, 0.1248, 0.03955, 1.0, 0.3231, 0.2582, 0.08022, 1.0, 0.3231, 0.2582, 0.08022, 1.0, 0.3231, 0.2582, 0.08022, 1.0, 0.2918, 0.2346, 0.07036, 1.0, 0.1022, 0.08228, 0.02519, 1.0, 0.3231, 0.2582, 0.08022, 1.0, 0.3231, 0.2582, 0.08022, 1.0, 0.3231, 0.2582, 0.08022, 1.0, 0.3231, 0.2582, 0.08022, 1.0, 0.1559, 0.1248, 0.03955, 1.0, 0.3231, 0.2582, 0.08022, 1.0, 0.3231, 0.2582, 0.08022, 1.0, 0.3231, 0.2582, 0.08022, 1.0, 0.1022, 0.08228, 0.02519, 1.0, 0.3231, 0.2582, 0.08022, 1.0, 0.3231, 0.2582, 0.08022, 1.0, 0.1022, 0.08228, 0.02519, 1.0, 0.2918, 0.2346, 0.07036, 1.0, 0.1559, 0.1248, 0.03955, 1.0, 0.3231, 0.2582, 0.08022, 1.0, 0.2918, 0.2346, 0.07036, 1.0, 0.3231, 0.2582, 0.08022, 1.0, 0.3231, 0.2582, 0.08022, 1.0, 0.1559, 0.1248, 0.03955, 1.0, 0.3231, 0.2582, 0.08022, 1.0, 0.3231, 0.2582, 0.08022, 1.0, 0.1022, 0.08228, 0.02519, 1.0, 0.3231, 0.2582, 0.08022, 1.0, 0.3231, 0.2582, 0.08022, 1.0, 0.1946, 0.1559, 0.04971, 1.0, 0.2918, 0.2346, 0.07036, 1.0, 0.1022, 0.08228, 0.02519, 1.0, 0.1946, 0.1559, 0.04971, 1.0, 0.2423, 0.1946, 0.06125, 1.0, 0.3231, 0.2582, 0.08022, 1.0, 0.2918, 0.2346, 0.07036, 1.0, 0.2423, 0.1946, 0.06125, 1.0, 0.3231, 0.2582, 0.08022, 1.0, 0.3231, 0.2582, 0.08022, 1.0, 0.3231, 0.2582, 0.08022, 1.0, 0.3231, 0.2582, 0.08022, 1.0, 0.3231, 0.2582, 0.08022, 1.0, 0.1946, 0.1559, 0.04971, 1.0, 0.3231, 0.2582, 0.08022, 1.0, 0.3231, 0.2582, 0.08022, 1.0, 0.2423, 0.1946, 0.06125, 1.0])
me_mesh_011.materials.append(mat_material_033)
me_mesh_011.use_remesh_preserve_volume = False
me_mesh_011.use_remesh_preserve_attributes = False
me_mesh_011.use_mirror_vertex_groups = False
me_mesh_011.update()
me_mesh_010 = bpy.data.meshes.new('Mesh.010')
me_mesh_010.from_pydata([(-0.6864, -0.6864, -8.047), (-0.6864, 0.6864, -8.047), (0.6864, -0.6864, -8.047), (0.6864, 0.6864, -8.047), (-0.8889, -0.8889, -6.998), (-0.889, 0.889, -6.998), (0.889, -0.8889, -6.998), (0.889, 0.889, -6.998), (0.889, -0.889, -2.23), (0.889, 0.889, -2.23), (-0.8889, -0.889, -2.23), (-0.889, 0.889, -2.23), (1.397, 1.397, 0.7365), (-1.397, 1.397, 0.7365), (-1.397, -1.397, 0.7365), (1.397, -1.397, 0.7365), (-1.802, 1.802, -3.384), (-1.802, -1.802, -3.384), (1.802, 1.802, -3.384), (1.802, -1.802, -3.384), (1.802, -1.802, -0.7365), (1.802, 1.802, -0.7365), (-1.802, -1.802, -0.7365), (-1.802, 1.802, -0.7365)], [], [(0, 1, 3, 2), (0, 2, 6, 4), (1, 0, 4, 5), (5, 7, 3, 1), (7, 6, 2, 3), (8, 10, 4, 6), (10, 11, 5, 4), (11, 9, 7, 5), (9, 8, 6, 7), (8, 9, 11, 10), (12, 13, 14, 15), (15, 20, 21, 12), (12, 21, 23, 13), (22, 14, 13, 23), (20, 15, 14, 22), (19, 17, 16, 18), (18, 21, 20, 19), (16, 23, 21, 18), (17, 22, 23, 16), (19, 20, 22, 17)])
me_mesh_010.polygons.foreach_set('use_smooth', [True] * 20)
me_mesh_010.polygons.foreach_set('material_index', [0, 0, 0, 0, 0, 0, 0, 0, 0, 0, 1, 1, 1, 1, 1, 1, 1, 1, 1, 1])
_ca = me_mesh_010.color_attributes.new('Col', 'BYTE_COLOR', 'CORNER')
_ca.data.foreach_set('color', [0.3231, 0.2582, 0.08022, 1.0, 0.3231, 0.2582, 0.08022, 1.0, 0.3231, 0.2582, 0.08022, 1.0, 0.3231, 0.2582, 0.08022, 1.0, 0.3231, 0.2582, 0.08022, 1.0, 0.3231, 0.2582, 0.08022, 1.0, 0.3231, 0.2582, 0.08022, 1.0, 0.3231, 0.2582, 0.08022, 1.0, 0.3231, 0.2582, 0.08022, 1.0, 0.3231, 0.2582, 0.08022, 1.0, 0.3231, 0.2582, 0.08022, 1.0, 0.1301, 0.107, 0.0331, 1.0, 0.1301, 0.107, 0.0331, 1.0, 0.3231, 0.2582, 0.08022, 1.0, 0.3231, 0.2582, 0.08022, 1.0, 0.3231, 0.2582, 0.08022, 1.0, 0.3231, 0.2582, 0.08022, 1.0, 0.3231, 0.2582, 0.08022, 1.0, 0.3231, 0.2582, 0.08022, 1.0, 0.3231, 0.2582, 0.08022, 1.0, 0.3231, 0.2582, 0.08022, 1.0, 0.3231, 0.2582, 0.08022, 1.0, 0.3231, 0.2582, 0.08022, 1.0, 0.3231, 0.2582, 0.08022, 1.0, 0.3231, 0.2582, 0.08022, 1.0, 0.3231, 0.2582, 0.08022, 1.0, 0.1301, 0.107, 0.0331, 1.0, 0.3231, 0.2582, 0.08022, 1.0, 0.3231, 0.2582, 0.08022, 1.0, 0.3231, 0.2582, 0.08022, 1.0, 0.3231, 0.2582, 0.08022, 1.0, 0.1301, 0.107, 0.0331, 1.0, 0.3231, 0.2582, 0.08022, 1.0, 0.3231, 0.2582, 0.08022, 1.0, 0.3231, 0.2582, 0.08022, 1.0, 0.3231, 0.2582, 0.08022, 1.0, 0.3231, 0.2582, 0.08022, 1.0, 0.3231, 0.2582, 0.08022, 1.0, 0.3231, 0.2582, 0.08022, 1.0, 0.3231, 0.2582, 0.08022, 1.0, 0.0, 0.0, 0.0, 1.0, 0.0, 0.0, 0.0, 1.0, 0.0, 0.0, 0.0, 1.0, 0.0, 0.0, 0.0, 1.0, 0.0, 0.0, 0.0, 1.0, 0.0, 0.0, 0.0, 1.0, 0.0, 0.0, 0.0, 1.0, 0.0, 0.0, 0.0, 1.0, 0.0, 0.0, 0.0, 1.0, 0.0, 0.0, 0.0, 1.0, 0.0, 0.0, 0.0, 1.0, 0.0, 0.0, 0.0, 1.0, 0.0, 0.0, 0.0, 1.0, 0.0, 0.0, 0.0, 1.0, 0.0, 0.0, 0.0, 1.0, 0.0, 0.0, 0.0, 1.0, 0.0, 0.0, 0.0, 1.0, 0.0, 0.0, 0.0, 1.0, 0.0, 0.0, 0.0, 1.0, 0.0, 0.0, 0.0, 1.0, 0.0, 0.0, 0.0, 1.0, 0.0, 0.0, 0.0, 1.0, 0.0, 0.0, 0.0, 1.0, 0.0, 0.0, 0.0, 1.0, 0.0, 0.0, 0.0, 1.0, 0.0, 0.0, 0.0, 1.0, 0.0, 0.0, 0.0, 1.0, 0.0, 0.0, 0.0, 1.0, 0.0, 0.0, 0.0, 1.0, 0.0, 0.0, 0.0, 1.0, 0.0, 0.0, 0.0, 1.0, 0.0, 0.0, 0.0, 1.0, 0.0, 0.0, 0.0, 1.0, 0.0, 0.0, 0.0, 1.0, 0.0, 0.0, 0.0, 1.0, 0.0, 0.0, 0.0, 1.0, 0.0, 0.0, 0.0, 1.0, 0.0, 0.0, 0.0, 1.0, 0.0, 0.0, 0.0, 1.0, 0.0, 0.0, 0.0, 1.0])
me_mesh_010.materials.append(mat_material_038)
me_mesh_010.materials.append(mat_material_039)
me_mesh_010.use_remesh_preserve_volume = False
me_mesh_010.use_remesh_preserve_attributes = False
me_mesh_010.use_mirror_vertex_groups = False
me_mesh_010.update()
me_mesh_009 = bpy.data.meshes.new('Mesh.009')
me_mesh_009.from_pydata([(-1.727, 7.491, -2.881), (-1.727, 7.491, 0.5728), (1.727, 7.491, -2.881), (1.727, 7.491, 0.5728), (-5.18, 4.038, 0.5728), (-5.18, 4.038, -2.881), (-5.18, 0.5845, 0.5728), (-5.18, 0.5845, -2.881), (-1.727, -2.869, 0.5728), (-1.727, -2.869, -2.881), (1.727, -2.869, 0.5728), (1.727, -2.869, -2.881), (5.18, 0.5845, 0.5728), (5.18, 0.5845, -2.881), (5.18, 4.038, 0.5728), (5.18, 4.038, -2.881), (-1.727, 0.5845, 4.026), (1.727, 0.5845, 4.026), (-1.727, 4.038, 4.026), (1.727, 4.038, 4.026), (-1.727, 0.5845, -6.334), (-1.727, 4.038, -6.334), (1.727, 0.5845, -6.334), (1.727, 4.038, -6.334), (-3.941, 3.625, 2.788), (-3.941, 0.9974, 2.788), (-1.314, -1.63, 2.788), (1.314, -1.63, 2.788), (-1.314, 6.253, 2.788), (1.314, 6.253, 2.788), (3.941, 0.9974, 2.788), (3.941, 3.625, 2.788), (-3.941, 6.253, 0.16), (-3.941, 6.253, -2.468), (-3.941, -1.63, 0.16), (-3.941, -1.63, -2.468), (-3.941, 3.625, -5.095), (-3.941, 0.9974, -5.095), (3.941, -1.63, 0.16), (3.941, -1.63, -2.468), (-1.314, -1.63, -5.095), (1.314, -1.63, -5.095), (3.941, 6.253, 0.16), (3.941, 6.253, -2.468), (-1.314, 6.253, -5.095), (1.314, 6.253, -5.095), (3.941, 0.9974, -5.095), (3.941, 3.625, -5.095), (-3.306, 5.618, 2.153), (-3.306, -0.9951, 2.153), (3.306, -0.9951, 2.153), (3.306, 5.618, 2.153), (-3.306, 5.618, -4.46), (-3.306, -0.9951, -4.46), (3.306, -0.9951, -4.46), (3.306, 5.618, -4.46), (4.435, -6.269, -0.707), (1.943, -7.663, -0.09496), (-4.435, -6.269, -0.707), (-1.943, -7.663, -0.09496), (3.721, 6.032, 2.247), (3.721, -1.409, 2.247), (-3.721, -1.409, 2.247), (-3.721, 6.032, 2.247), (4.435, 6.747, -0.707), (4.435, -2.124, -0.707), (-4.435, -2.124, -0.707), (-4.435, 6.747, -0.707), (4.435, 3.79, 3.188), (4.435, 0.8328, 3.188), (1.478, 6.747, 3.188), (-1.478, 6.747, 3.188), (1.478, -2.124, 3.188), (-1.478, -2.124, 3.188), (-4.435, 0.8328, 3.188), (-4.435, 3.79, 3.188), (1.943, 4.254, 5.024), (-1.943, 4.254, 5.024), (1.943, 0.3682, 5.024), (-1.943, 0.3682, 5.024), (5.829, 4.254, -0.09496), (5.829, 0.3682, -0.09496), (1.943, -3.518, -0.09496), (-1.943, -3.518, -0.09496), (-5.829, 0.3682, -0.09496), (-5.829, 4.254, -0.09496), (1.943, 8.14, -0.09496), (-1.943, 8.14, -0.09496)], [], [(28, 1, 32, 48), (1, 0, 33, 32), (0, 44, 52, 33), (29, 3, 1, 28), (0, 1, 3, 2), (44, 0, 2, 45), (51, 42, 3, 29), (42, 43, 2, 3), (43, 55, 45, 2), (36, 5, 33, 52), (5, 4, 32, 33), (4, 24, 48, 32), (37, 7, 5, 36), (7, 6, 4, 5), (6, 25, 24, 4), (53, 35, 7, 37), (35, 34, 6, 7), (34, 49, 25, 6), (40, 9, 35, 53), (9, 8, 34, 35), (8, 26, 49, 34), (41, 11, 9, 40), (11, 10, 8, 9), (10, 27, 26, 8), (54, 39, 11, 41), (39, 38, 10, 11), (38, 50, 27, 10), (46, 13, 39, 54), (13, 12, 38, 39), (12, 30, 50, 38), (47, 15, 13, 46), (15, 14, 12, 13), (14, 31, 30, 12), (55, 43, 15, 47), (43, 42, 14, 15), (42, 51, 31, 14), (30, 17, 27, 50), (17, 16, 26, 27), (16, 25, 49, 26), (31, 19, 17, 30), (19, 18, 16, 17), (18, 24, 25, 16), (51, 29, 19, 31), (29, 28, 18, 19), (28, 48, 24, 18), (44, 21, 36, 52), (21, 20, 37, 36), (20, 40, 53, 37), (45, 23, 21, 44), (23, 22, 20, 21), (22, 41, 40, 20), (55, 47, 23, 45), (47, 46, 22, 23), (46, 54, 41, 22), (65, 82, 57, 56), (82, 83, 59, 57), (83, 66, 58, 59), (71, 63, 75, 77), (70, 71, 77, 76), (60, 70, 76, 68), (77, 75, 74, 79), (76, 77, 79, 78), (68, 76, 78, 69), (79, 74, 62, 73), (78, 79, 73, 72), (69, 78, 72, 61), (64, 60, 68, 80), (80, 68, 69, 81), (81, 69, 61, 65), (65, 61, 72, 82), (82, 72, 73, 83), (83, 73, 62, 66), (66, 62, 74, 84), (84, 74, 75, 85), (85, 75, 63, 67), (60, 64, 86, 70), (87, 71, 70, 86), (71, 87, 67, 63)])
me_mesh_009.polygons.foreach_set('use_smooth', [True] * 78)
me_mesh_009.polygons.foreach_set('material_index', [0, 0, 0, 0, 0, 0, 0, 0, 0, 0, 0, 0, 0, 0, 0, 0, 0, 0, 0, 0, 0, 0, 0, 0, 0, 0, 0, 0, 0, 0, 0, 0, 0, 0, 0, 0, 0, 0, 0, 0, 0, 0, 0, 0, 0, 0, 0, 0, 0, 0, 0, 0, 0, 0, 1, 1, 1, 1, 1, 1, 1, 1, 1, 1, 1, 1, 1, 1, 1, 1, 1, 1, 1, 1, 1, 1, 1, 1])
_uv = me_mesh_009.uv_layers.new(name='UVTex')
_uv.uv.foreach_set('vector', [0.0, 0.0, 1.0, 0.0, 1.0, 1.0, 0.0, 1.0, 0.0, 0.0, 1.0, 0.0, 1.0, 1.0, 0.0, 1.0, 0.0, 0.0, 1.0, 0.0, 1.0, 1.0, 0.0, 1.0, 0.0, 0.0, 1.0, 0.0, 1.0, 1.0, 0.0, 1.0, 0.0, 0.0, 1.0, 0.0, 1.0, 1.0, 0.0, 1.0, 0.0, 0.0, 1.0, 0.0, 1.0, 1.0, 0.0, 1.0, 0.0, 0.0, 1.0, 0.0, 1.0, 1.0, 0.0, 1.0, 0.0, 0.0, 1.0, 0.0, 1.0, 1.0, 0.0, 1.0, 0.0, 0.0, 1.0, 0.0, 1.0, 1.0, 0.0, 1.0, 0.0, 0.0, 1.0, 0.0, 1.0, 1.0, 0.0, 1.0, 0.0, 0.0, 1.0, 0.0, 1.0, 1.0, 0.0, 1.0, 0.0, 0.0, 1.0, 0.0, 1.0, 1.0, 0.0, 1.0, 0.0, 0.0, 1.0, 0.0, 1.0, 1.0, 0.0, 1.0, 0.0, 0.0, 1.0, 0.0, 1.0, 1.0, 0.0, 1.0, 0.0, 0.0, 1.0, 0.0, 1.0, 1.0, 0.0, 1.0, 0.0, 0.0, 1.0, 0.0, 1.0, 1.0, 0.0, 1.0, 0.0, 0.0, 1.0, 0.0, 1.0, 1.0, 0.0, 1.0, 0.0, 0.0, 1.0, 0.0, 1.0, 1.0, 0.0, 1.0, 0.0, 0.0, 1.0, 0.0, 1.0, 1.0, 0.0, 1.0, 0.0, 0.0, 1.0, 0.0, 1.0, 1.0, 0.0, 1.0, 0.0, 0.0, 1.0, 0.0, 1.0, 1.0, 0.0, 1.0, 0.0, 0.0, 1.0, 0.0, 1.0, 1.0, 0.0, 1.0, 0.0, 0.0, 1.0, 0.0, 1.0, 1.0, 0.0, 1.0, 0.0, 0.0, 1.0, 0.0, 1.0, 1.0, 0.0, 1.0, 0.0, 0.0, 1.0, 0.0, 1.0, 1.0, 0.0, 1.0, 0.0, 0.0, 1.0, 0.0, 1.0, 1.0, 0.0, 1.0, 0.0, 0.0, 1.0, 0.0, 1.0, 1.0, 0.0, 1.0, 0.0, 0.0, 1.0, 0.0, 1.0, 1.0, 0.0, 1.0, 0.0, 0.0, 1.0, 0.0, 1.0, 1.0, 0.0, 1.0, 0.0, 0.0, 1.0, 0.0, 1.0, 1.0, 0.0, 1.0, 0.0, 0.0, 1.0, 0.0, 1.0, 1.0, 0.0, 1.0, 0.0, 0.0, 1.0, 0.0, 1.0, 1.0, 0.0, 1.0, 0.0, 0.0, 1.0, 0.0, 1.0, 1.0, 0.0, 1.0, 0.0, 0.0, 1.0, 0.0, 1.0, 1.0, 0.0, 1.0, 0.0, 0.0, 1.0, 0.0, 1.0, 1.0, 0.0, 1.0, 0.0, 0.0, 1.0, 0.0, 1.0, 1.0, 0.0, 1.0, 0.0, 0.0, 1.0, 0.0, 1.0, 1.0, 0.0, 1.0, 0.0, 0.0, 1.0, 0.0, 1.0, 1.0, 0.0, 1.0, 0.0, 0.0, 1.0, 0.0, 1.0, 1.0, 0.0, 1.0, 0.0, 0.0, 1.0, 0.0, 1.0, 1.0, 0.0, 1.0, 0.0, 0.0, 1.0, 0.0, 1.0, 1.0, 0.0, 1.0, 0.0, 0.0, 1.0, 0.0, 1.0, 1.0, 0.0, 1.0, 0.0, 0.0, 1.0, 0.0, 1.0, 1.0, 0.0, 1.0, 0.0, 0.0, 1.0, 0.0, 1.0, 1.0, 0.0, 1.0, 0.0, 0.0, 1.0, 0.0, 1.0, 1.0, 0.0, 1.0, 0.0, 0.0, 1.0, 0.0, 1.0, 1.0, 0.0, 1.0, 0.0, 0.0, 1.0, 0.0, 1.0, 1.0, 0.0, 1.0, 0.0, 0.0, 1.0, 0.0, 1.0, 1.0, 0.0, 1.0, 0.0, 0.0, 1.0, 0.0, 1.0, 1.0, 0.0, 1.0, 0.0, 0.0, 1.0, 0.0, 1.0, 1.0, 0.0, 1.0, 0.0, 0.0, 1.0, 0.0, 1.0, 1.0, 0.0, 1.0, 0.0, 0.0, 1.0, 0.0, 1.0, 1.0, 0.0, 1.0, 0.0, 0.0, 1.0, 0.0, 1.0, 1.0, 0.0, 1.0, 0.0, 0.0, 1.0, 0.0, 1.0, 1.0, 0.0, 1.0, 0.0, 0.0, 1.0, 0.0, 1.0, 1.0, 0.0, 1.0, 0.0, 0.0, 1.0, 0.0, 1.0, 1.0, 0.0, 1.0, 0.0, 0.0, 1.0, 0.0, 1.0, 1.0, 0.0, 1.0, 0.0, 0.0, 1.0, 0.0, 1.0, 1.0, 0.0, 1.0, 0.0, 0.0, 1.0, 0.0, 1.0, 1.0, 0.0, 1.0, 0.0, 0.0, 1.0, 0.0, 1.0, 1.0, 0.0, 1.0, 0.0, 0.0, 1.0, 0.0, 1.0, 1.0, 0.0, 1.0, 0.0, 0.0, 1.0, 0.0, 1.0, 1.0, 0.0, 1.0, 0.0, 0.0, 1.0, 0.0, 1.0, 1.0, 0.0, 1.0, 0.0, 0.0, 1.0, 0.0, 1.0, 1.0, 0.0, 1.0, 0.0, 0.0, 1.0, 0.0, 1.0, 1.0, 0.0, 1.0, 0.0, 0.0, 1.0, 0.0, 1.0, 1.0, 0.0, 1.0, 0.0, 0.0, 1.0, 0.0, 1.0, 1.0, 0.0, 1.0, 0.0, 0.0, 1.0, 0.0, 1.0, 1.0, 0.0, 1.0, 0.0, 0.0, 1.0, 0.0, 1.0, 1.0, 0.0, 1.0, 0.0, 0.0, 1.0, 0.0, 1.0, 1.0, 0.0, 1.0, 0.0, 0.0, 1.0, 0.0, 1.0, 1.0, 0.0, 1.0, 0.0, 0.0, 1.0, 0.0, 1.0, 1.0, 0.0, 1.0, 0.0, 0.0, 1.0, 0.0, 1.0, 1.0, 0.0, 1.0, 0.0, 0.0, 1.0, 0.0, 1.0, 1.0, 0.0, 1.0, 0.0, 0.0, 1.0, 0.0, 1.0, 1.0, 0.0, 1.0, 0.0, 0.0, 1.0, 0.0, 1.0, 1.0, 0.0, 1.0, 0.0, 0.0, 1.0, 0.0, 1.0, 1.0, 0.0, 1.0, 0.0, 0.0, 1.0, 0.0, 1.0, 1.0, 0.0, 1.0])
_ca = me_mesh_009.color_attributes.new('Col', 'BYTE_COLOR', 'CORNER')
_ca.data.foreach_set('color', [0.2874, 0.2346, 0.07036, 1.0, 0.2789, 0.2307, 0.07036, 1.0, 0.2502, 0.2051, 0.06301, 1.0, 0.2502, 0.2051, 0.06301, 1.0, 0.2789, 0.2307, 0.07036, 1.0, 0.2747, 0.227, 0.06848, 1.0, 0.2502, 0.2051, 0.06301, 1.0, 0.2502, 0.2051, 0.06301, 1.0, 0.2747, 0.227, 0.06848, 1.0, 0.2789, 0.227, 0.06848, 1.0, 0.2502, 0.2051, 0.06301, 1.0, 0.2502, 0.2051, 0.06301, 1.0, 0.3564, 0.2874, 0.0865, 1.0, 0.3712, 0.3005, 0.09084, 1.0, 0.2789, 0.2307, 0.07036, 1.0, 0.2874, 0.2346, 0.07036, 1.0, 0.2747, 0.227, 0.06848, 1.0, 0.2789, 0.2307, 0.07036, 1.0, 0.3712, 0.3005, 0.09084, 1.0, 0.3663, 0.2961, 0.08866, 1.0, 0.2789, 0.227, 0.06848, 1.0, 0.2747, 0.227, 0.06848, 1.0, 0.3663, 0.2961, 0.08866, 1.0, 0.3419, 0.2789, 0.08438, 1.0, 0.4072, 0.3325, 0.09759, 1.0, 0.4287, 0.3467, 0.1022, 1.0, 0.3712, 0.3005, 0.09084, 1.0, 0.3564, 0.2874, 0.0865, 1.0, 0.4287, 0.3467, 0.1022, 1.0, 0.4233, 0.3419, 0.1022, 1.0, 0.3663, 0.2961, 0.08866, 1.0, 0.3712, 0.3005, 0.09084, 1.0, 0.4233, 0.3419, 0.1022, 1.0, 0.3968, 0.3231, 0.09531, 1.0, 0.3419, 0.2789, 0.08438, 1.0, 0.3663, 0.2961, 0.08866, 1.0, 0.2502, 0.2051, 0.06301, 1.0, 0.2502, 0.2051, 0.06301, 1.0, 0.2502, 0.2051, 0.06301, 1.0, 0.2502, 0.2051, 0.06301, 1.0, 0.2502, 0.2051, 0.06301, 1.0, 0.2502, 0.2051, 0.06301, 1.0, 0.2502, 0.2051, 0.06301, 1.0, 0.2502, 0.2051, 0.06301, 1.0, 0.2502, 0.2051, 0.06301, 1.0, 0.2502, 0.2051, 0.06301, 1.0, 0.2502, 0.2051, 0.06301, 1.0, 0.2502, 0.2051, 0.06301, 1.0, 0.2502, 0.2051, 0.06301, 1.0, 0.2502, 0.2051, 0.06301, 1.0, 0.2502, 0.2051, 0.06301, 1.0, 0.2502, 0.2051, 0.06301, 1.0, 0.2502, 0.2051, 0.06301, 1.0, 0.2502, 0.2051, 0.06301, 1.0, 0.2502, 0.2051, 0.06301, 1.0, 0.2502, 0.2051, 0.06301, 1.0, 0.2502, 0.2051, 0.06301, 1.0, 0.2502, 0.2051, 0.06301, 1.0, 0.2502, 0.2051, 0.06301, 1.0, 0.2502, 0.2051, 0.06301, 1.0, 0.2502, 0.2051, 0.06301, 1.0, 0.2502, 0.2051, 0.06301, 1.0, 0.2502, 0.2051, 0.06301, 1.0, 0.2502, 0.2051, 0.06301, 1.0, 0.2502, 0.2051, 0.06301, 1.0, 0.2502, 0.2051, 0.06301, 1.0, 0.2502, 0.2051, 0.06301, 1.0, 0.2502, 0.2051, 0.06301, 1.0, 0.2502, 0.2051, 0.06301, 1.0, 0.2502, 0.2051, 0.06301, 1.0, 0.2502, 0.2051, 0.06301, 1.0, 0.2502, 0.2051, 0.06301, 1.0, 0.2502, 0.2051, 0.06301, 1.0, 0.2502, 0.2051, 0.06301, 1.0, 0.2502, 0.2051, 0.06301, 1.0, 0.2502, 0.2051, 0.06301, 1.0, 0.2502, 0.2051, 0.06301, 1.0, 0.2502, 0.2051, 0.06301, 1.0, 0.2502, 0.2051, 0.06301, 1.0, 0.2502, 0.2051, 0.06301, 1.0, 0.2502, 0.2051, 0.06301, 1.0, 0.2502, 0.2051, 0.06301, 1.0, 0.2502, 0.2051, 0.06301, 1.0, 0.2502, 0.2051, 0.06301, 1.0, 0.305, 0.2462, 0.07421, 1.0, 0.3095, 0.2542, 0.07619, 1.0, 0.2502, 0.2051, 0.06301, 1.0, 0.2502, 0.2051, 0.06301, 1.0, 0.3095, 0.2542, 0.07619, 1.0, 0.314, 0.2582, 0.07819, 1.0, 0.2502, 0.2051, 0.06301, 1.0, 0.2502, 0.2051, 0.06301, 1.0, 0.314, 0.2582, 0.07819, 1.0, 0.314, 0.2542, 0.07619, 1.0, 0.2502, 0.2051, 0.06301, 1.0, 0.2502, 0.2051, 0.06301, 1.0, 0.3613, 0.2918, 0.0865, 1.0, 0.3763, 0.305, 0.09084, 1.0, 0.3095, 0.2542, 0.07619, 1.0, 0.305, 0.2462, 0.07421, 1.0, 0.3763, 0.305, 0.09084, 1.0, 0.3813, 0.3095, 0.09306, 1.0, 0.314, 0.2582, 0.07819, 1.0, 0.3095, 0.2542, 0.07619, 1.0, 0.3813, 0.3095, 0.09306, 1.0, 0.3712, 0.3005, 0.08866, 1.0, 0.314, 0.2542, 0.07619, 1.0, 0.314, 0.2582, 0.07819, 1.0, 0.3864, 0.314, 0.09306, 1.0, 0.4233, 0.3467, 0.1022, 1.0, 0.3763, 0.305, 0.09084, 1.0, 0.3613, 0.2918, 0.0865, 1.0, 0.4233, 0.3467, 0.1022, 1.0, 0.4342, 0.3515, 0.1046, 1.0, 0.3813, 0.3095, 0.09306, 1.0, 0.3763, 0.305, 0.09084, 1.0, 0.4342, 0.3515, 0.1046, 1.0, 0.402, 0.3231, 0.09759, 1.0, 0.3712, 0.3005, 0.08866, 1.0, 0.3813, 0.3095, 0.09306, 1.0, 0.402, 0.3278, 0.09759, 1.0, 0.4342, 0.3515, 0.1046, 1.0, 0.4233, 0.3467, 0.1022, 1.0, 0.3864, 0.314, 0.09306, 1.0, 0.4342, 0.3515, 0.1046, 1.0, 0.4342, 0.3515, 0.1046, 1.0, 0.4342, 0.3515, 0.1046, 1.0, 0.4233, 0.3467, 0.1022, 1.0, 0.4342, 0.3515, 0.1046, 1.0, 0.4179, 0.3372, 0.0999, 1.0, 0.402, 0.3231, 0.09759, 1.0, 0.4342, 0.3515, 0.1046, 1.0, 0.3968, 0.3231, 0.09531, 1.0, 0.4233, 0.3419, 0.1022, 1.0, 0.4342, 0.3515, 0.1046, 1.0, 0.402, 0.3278, 0.09759, 1.0, 0.4233, 0.3419, 0.1022, 1.0, 0.4287, 0.3467, 0.1022, 1.0, 0.4342, 0.3515, 0.1046, 1.0, 0.4342, 0.3515, 0.1046, 1.0, 0.4287, 0.3467, 0.1022, 1.0, 0.4072, 0.3325, 0.09759, 1.0, 0.4179, 0.3372, 0.0999, 1.0, 0.4342, 0.3515, 0.1046, 1.0, 0.402, 0.3231, 0.09759, 1.0, 0.3372, 0.2747, 0.08228, 1.0, 0.314, 0.2542, 0.07619, 1.0, 0.3712, 0.3005, 0.08866, 1.0, 0.3372, 0.2747, 0.08228, 1.0, 0.2542, 0.2086, 0.06301, 1.0, 0.2502, 0.2051, 0.06301, 1.0, 0.314, 0.2542, 0.07619, 1.0, 0.2542, 0.2086, 0.06301, 1.0, 0.2502, 0.2051, 0.06301, 1.0, 0.2502, 0.2051, 0.06301, 1.0, 0.2502, 0.2051, 0.06301, 1.0, 0.4179, 0.3372, 0.0999, 1.0, 0.3564, 0.2918, 0.0865, 1.0, 0.3372, 0.2747, 0.08228, 1.0, 0.402, 0.3231, 0.09759, 1.0, 0.3564, 0.2918, 0.0865, 1.0, 0.2705, 0.2195, 0.06663, 1.0, 0.2542, 0.2086, 0.06301, 1.0, 0.3372, 0.2747, 0.08228, 1.0, 0.2705, 0.2195, 0.06663, 1.0, 0.2502, 0.2051, 0.06301, 1.0, 0.2502, 0.2051, 0.06301, 1.0, 0.2542, 0.2086, 0.06301, 1.0, 0.4072, 0.3325, 0.09759, 1.0, 0.3564, 0.2874, 0.0865, 1.0, 0.3564, 0.2918, 0.0865, 1.0, 0.4179, 0.3372, 0.0999, 1.0, 0.3564, 0.2874, 0.0865, 1.0, 0.2874, 0.2346, 0.07036, 1.0, 0.2705, 0.2195, 0.06663, 1.0, 0.3564, 0.2918, 0.0865, 1.0, 0.2874, 0.2346, 0.07036, 1.0, 0.2502, 0.2051, 0.06301, 1.0, 0.2502, 0.2051, 0.06301, 1.0, 0.2705, 0.2195, 0.06663, 1.0, 0.2789, 0.227, 0.06848, 1.0, 0.2582, 0.2122, 0.0648, 1.0, 0.2502, 0.2051, 0.06301, 1.0, 0.2502, 0.2051, 0.06301, 1.0, 0.2582, 0.2122, 0.0648, 1.0, 0.2502, 0.2051, 0.06301, 1.0, 0.2502, 0.2051, 0.06301, 1.0, 0.2502, 0.2051, 0.06301, 1.0, 0.2502, 0.2051, 0.06301, 1.0, 0.2502, 0.2051, 0.06301, 1.0, 0.2502, 0.2051, 0.06301, 1.0, 0.2502, 0.2051, 0.06301, 1.0, 0.3419, 0.2789, 0.08438, 1.0, 0.3419, 0.2789, 0.08438, 1.0, 0.2582, 0.2122, 0.0648, 1.0, 0.2789, 0.227, 0.06848, 1.0, 0.3419, 0.2789, 0.08438, 1.0, 0.3231, 0.2623, 0.08022, 1.0, 0.2502, 0.2051, 0.06301, 1.0, 0.2582, 0.2122, 0.0648, 1.0, 0.3231, 0.2623, 0.08022, 1.0, 0.305, 0.2462, 0.07421, 1.0, 0.2502, 0.2051, 0.06301, 1.0, 0.2502, 0.2051, 0.06301, 1.0, 0.3968, 0.3231, 0.09531, 1.0, 0.402, 0.3278, 0.09759, 1.0, 0.3419, 0.2789, 0.08438, 1.0, 0.3419, 0.2789, 0.08438, 1.0, 0.402, 0.3278, 0.09759, 1.0, 0.3864, 0.314, 0.09306, 1.0, 0.3231, 0.2623, 0.08022, 1.0, 0.3419, 0.2789, 0.08438, 1.0, 0.3864, 0.314, 0.09306, 1.0, 0.3613, 0.2918, 0.0865, 1.0, 0.305, 0.2462, 0.07421, 1.0, 0.3231, 0.2623, 0.08022, 1.0, 0.0, 0.0, 0.0, 1.0, 0.005182, 0.005182, 0.005182, 1.0, 0.0, 0.0, 0.0, 1.0, 0.0, 0.0, 0.0, 1.0, 0.005182, 0.005182, 0.005182, 1.0, 0.02519, 0.02519, 0.02519, 1.0, 0.0, 0.0, 0.0, 1.0, 0.0, 0.0, 0.0, 1.0, 0.02519, 0.02519, 0.02519, 1.0, 0.0, 0.0, 0.0, 1.0, 0.0, 0.0, 0.0, 1.0, 0.0, 0.0, 0.0, 1.0, 0.0, 0.0, 0.0, 1.0, 0.01681, 0.01681, 0.01681, 1.0, 0.003347, 0.003347, 0.003347, 1.0, 0.0, 0.0, 0.0, 1.0, 0.01033, 0.01033, 0.01033, 1.0, 0.0, 0.0, 0.0, 1.0, 0.0, 0.0, 0.0, 1.0, 0.0009106, 0.0009106, 0.0009106, 1.0, 0.0, 0.0, 0.0, 1.0, 0.01033, 0.01033, 0.01033, 1.0, 0.0009106, 0.0009106, 0.0009106, 1.0, 0.02416, 0.02416, 0.02416, 1.0, 0.0, 0.0, 0.0, 1.0, 0.003347, 0.003347, 0.003347, 1.0, 0.0, 0.0, 0.0, 1.0, 0.01444, 0.01444, 0.01444, 1.0, 0.0009106, 0.0009106, 0.0009106, 1.0, 0.0, 0.0, 0.0, 1.0, 0.01444, 0.01444, 0.01444, 1.0, 0.01033, 0.01033, 0.01033, 1.0, 0.02416, 0.02416, 0.02416, 1.0, 0.0009106, 0.0009106, 0.0009106, 1.0, 0.01033, 0.01033, 0.01033, 1.0, 0.02732, 0.02732, 0.02732, 1.0, 0.01444, 0.01444, 0.01444, 1.0, 0.0, 0.0, 0.0, 1.0, 0.0, 0.0, 0.0, 1.0, 0.001821, 0.001821, 0.001821, 1.0, 0.01033, 0.01033, 0.01033, 1.0, 0.01444, 0.01444, 0.01444, 1.0, 0.001821, 0.001821, 0.001821, 1.0, 0.01938, 0.01938, 0.01938, 1.0, 0.02732, 0.02732, 0.02732, 1.0, 0.01033, 0.01033, 0.01033, 1.0, 0.01938, 0.01938, 0.01938, 1.0, 0.0, 0.0, 0.0, 1.0, 0.0, 0.0, 0.0, 1.0, 0.0, 0.0, 0.0, 1.0, 0.02416, 0.02416, 0.02416, 1.0, 0.0, 0.0, 0.0, 1.0, 0.0, 0.0, 0.0, 1.0, 0.02416, 0.02416, 0.02416, 1.0, 0.02732, 0.02732, 0.02732, 1.0, 0.0, 0.0, 0.0, 1.0, 0.0, 0.0, 0.0, 1.0, 0.02732, 0.02732, 0.02732, 1.0, 0.0, 0.0, 0.0, 1.0, 0.0, 0.0, 0.0, 1.0, 0.0, 0.0, 0.0, 1.0, 0.0, 0.0, 0.0, 1.0, 0.01938, 0.01938, 0.01938, 1.0, 0.005182, 0.005182, 0.005182, 1.0, 0.005182, 0.005182, 0.005182, 1.0, 0.01938, 0.01938, 0.01938, 1.0, 0.001821, 0.001821, 0.001821, 1.0, 0.02519, 0.02519, 0.02519, 1.0, 0.02519, 0.02519, 0.02519, 1.0, 0.001821, 0.001821, 0.001821, 1.0, 0.0, 0.0, 0.0, 1.0, 0.0, 0.0, 0.0, 1.0, 0.0, 0.0, 0.0, 1.0, 0.0, 0.0, 0.0, 1.0, 0.0, 0.0, 0.0, 1.0, 0.0, 0.0, 0.0, 1.0, 0.0, 0.0, 0.0, 1.0, 0.0, 0.0, 0.0, 1.0, 0.003347, 0.003347, 0.003347, 1.0, 0.0, 0.0, 0.0, 1.0, 0.0, 0.0, 0.0, 1.0, 0.003347, 0.003347, 0.003347, 1.0, 0.01681, 0.01681, 0.01681, 1.0, 0.0, 0.0, 0.0, 1.0, 0.0, 0.0, 0.0, 1.0, 0.0, 0.0, 0.0, 1.0, 0.006512, 0.005182, 0.002428, 1.0, 0.01033, 0.01033, 0.01033, 1.0, 0.0, 0.0, 0.0, 1.0, 0.0, 0.0, 0.0, 1.0, 0.01033, 0.01033, 0.01033, 1.0, 0.006512, 0.005182, 0.002428, 1.0, 0.0, 0.0, 0.0, 1.0, 0.0, 0.0, 0.0, 1.0, 0.0, 0.0, 0.0, 1.0, 0.01681, 0.01681, 0.01681, 1.0])
me_mesh_009.materials.append(mat_material_029)
me_mesh_009.materials.append(mat_material_030)
me_mesh_009.use_remesh_preserve_volume = False
me_mesh_009.use_remesh_preserve_attributes = False
me_mesh_009.use_mirror_vertex_groups = False
me_mesh_009.update()
me_mesh_008 = bpy.data.meshes.new('Mesh.008')
me_mesh_008.from_pydata([(1.816, 1.702, 0.598), (-1.816, 1.702, 0.598), (-1.816, -1.601, 0.598), (1.816, -1.601, 0.598), (-1.405, 2.18, -6.222), (-1.405, -2.079, -5.222), (1.405, 2.18, -6.222), (1.405, -2.079, -5.222), (1.405, -2.079, -0.598), (1.405, 2.18, -0.598), (-1.405, -2.079, -0.598), (-1.405, 2.18, -0.598), (-1.816, -1.601, -7.418), (1.816, -1.601, -7.418), (1.816, 1.702, -7.418), (-1.816, 1.702, -7.418), (1.816, 0.05052, 0.598), (-1.816, 0.05052, 0.598), (2.342, 0.05052, -0.598), (-2.342, 0.05052, -0.598), (2.342, 0.05052, -6.222), (-2.342, 0.05052, -6.222), (1.816, 0.05052, -7.418), (-1.816, 0.05052, -7.418), (-1.67, -4.2, -6.565), (-1.295, -4.2, -7.418), (1.295, -4.2, -7.418), (1.67, -4.2, -6.565)], [], [(0, 9, 11, 1), (8, 3, 2, 10), (4, 11, 9, 6), (7, 8, 10, 5), (6, 14, 15, 4), (0, 1, 17, 16), (16, 17, 2, 3), (3, 8, 18, 16), (9, 0, 16, 18), (10, 2, 17, 19), (19, 17, 1, 11), (7, 20, 21, 5), (20, 21, 4, 6), (6, 9, 18, 20), (20, 18, 8, 7), (5, 10, 19, 21), (21, 19, 11, 4), (10, 19, 18, 8), (19, 11, 9, 18), (7, 13, 22, 20), (20, 22, 14, 6), (4, 15, 23, 21), (21, 23, 12, 5), (13, 12, 23, 22), (22, 23, 15, 14), (12, 25, 24, 5), (13, 26, 25, 12), (7, 27, 26, 13), (5, 24, 27, 7), (24, 25, 26, 27)])
me_mesh_008.polygons.foreach_set('use_smooth', [True] * 30)
me_mesh_008.polygons.foreach_set('material_index', [0, 0, 0, 0, 1, 0, 0, 0, 0, 0, 0, 1, 1, 0, 0, 0, 0, 0, 0, 1, 1, 1, 1, 2, 2, 1, 2, 1, 1, 1])
_ca = me_mesh_008.color_attributes.new('Col', 'BYTE_COLOR', 'CORNER')
_ca.data.foreach_set('color', [0.0, 0.0, 0.402, 1.0, 0.0, 0.0, 0.521, 1.0, 0.0, 0.0, 0.3278, 1.0, 0.0, 0.0, 0.5029, 1.0, 0.0, 0.0, 0.1845, 1.0, 0.0, 0.0, 0.3185, 1.0, 0.0, 0.0, 0.2961, 1.0, 0.0, 0.0, 0.2307, 1.0, 0.01681, 0.01229, 0.0382, 1.0, 0.0, 0.0, 0.3278, 1.0, 0.0, 0.0, 0.521, 1.0, 0.004391, 0.003035, 0.0331, 1.0, 0.008568, 0.006512, 0.0137, 1.0, 0.0, 0.0, 0.1845, 1.0, 0.0, 0.0, 0.2307, 1.0, 0.01096, 0.008568, 0.02217, 1.0, 0.004391, 0.003035, 0.0331, 1.0, 0.008023, 0.006512, 0.002428, 1.0, 0.008023, 0.006995, 0.002732, 1.0, 0.01681, 0.01229, 0.0382, 1.0, 0.0, 0.0, 0.402, 1.0, 0.0, 0.0, 0.5029, 1.0, 0.0, 0.0, 0.4233, 1.0, 0.0, 0.0, 0.3372, 1.0, 0.0, 0.0, 0.3372, 1.0, 0.0, 0.0, 0.4233, 1.0, 0.0, 0.0, 0.2961, 1.0, 0.0, 0.0, 0.3185, 1.0, 0.0, 0.0, 0.3185, 1.0, 0.0, 0.0, 0.1845, 1.0, 0.0, 0.0, 0.3278, 1.0, 0.0, 0.0, 0.3372, 1.0, 0.0, 0.0, 0.521, 1.0, 0.0, 0.0, 0.402, 1.0, 0.0, 0.0, 0.3372, 1.0, 0.0, 0.0, 0.3278, 1.0, 0.0, 0.0, 0.2307, 1.0, 0.0, 0.0, 0.2961, 1.0, 0.0, 0.0, 0.4233, 1.0, 0.0, 0.0, 0.1356, 1.0, 0.0, 0.0, 0.1356, 1.0, 0.0, 0.0, 0.4233, 1.0, 0.0, 0.0, 0.5029, 1.0, 0.0, 0.0, 0.3278, 1.0, 0.008568, 0.006512, 0.0137, 1.0, 0.008023, 0.006049, 0.01938, 1.0, 0.02217, 0.01764, 0.03955, 1.0, 0.01096, 0.008568, 0.02217, 1.0, 0.008023, 0.006049, 0.01938, 1.0, 0.02217, 0.01764, 0.03955, 1.0, 0.01681, 0.01229, 0.0382, 1.0, 0.004391, 0.003035, 0.0331, 1.0, 0.004391, 0.003035, 0.0331, 1.0, 0.0, 0.0, 0.521, 1.0, 0.0, 0.0, 0.3278, 1.0, 0.008023, 0.006049, 0.01938, 1.0, 0.008023, 0.006049, 0.01938, 1.0, 0.0, 0.0, 0.3278, 1.0, 0.0, 0.0, 0.1845, 1.0, 0.008568, 0.006512, 0.0137, 1.0, 0.01096, 0.008568, 0.02217, 1.0, 0.0, 0.0, 0.2307, 1.0, 0.0, 0.0, 0.1356, 1.0, 0.02217, 0.01764, 0.03955, 1.0, 0.02217, 0.01764, 0.03955, 1.0, 0.0, 0.0, 0.1356, 1.0, 0.0, 0.0, 0.3278, 1.0, 0.01681, 0.01229, 0.0382, 1.0, 0.0, 0.0, 0.2307, 1.0, 0.0, 0.0, 0.1356, 1.0, 0.0, 0.0, 0.3278, 1.0, 0.0, 0.0, 0.1845, 1.0, 0.0, 0.0, 0.1356, 1.0, 0.0, 0.0, 0.3278, 1.0, 0.0, 0.0, 0.521, 1.0, 0.0, 0.0, 0.3278, 1.0, 0.008568, 0.006512, 0.0137, 1.0, 0.005182, 0.004025, 0.002732, 1.0, 0.006512, 0.005605, 0.003035, 1.0, 0.008023, 0.006049, 0.01938, 1.0, 0.008023, 0.006049, 0.01938, 1.0, 0.006512, 0.005605, 0.003035, 1.0, 0.008023, 0.006512, 0.002428, 1.0, 0.004391, 0.003035, 0.0331, 1.0, 0.01681, 0.01229, 0.0382, 1.0, 0.008023, 0.006995, 0.002732, 1.0, 0.006512, 0.005182, 0.002125, 1.0, 0.02217, 0.01764, 0.03955, 1.0, 0.02217, 0.01764, 0.03955, 1.0, 0.006512, 0.005182, 0.002125, 1.0, 0.001214, 0.0009106, 0.0009106, 1.0, 0.01096, 0.008568, 0.02217, 1.0, 0.005182, 0.004025, 0.002732, 1.0, 0.001214, 0.0009106, 0.0009106, 1.0, 0.006512, 0.005182, 0.002125, 1.0, 0.006512, 0.005605, 0.003035, 1.0, 0.006512, 0.005605, 0.003035, 1.0, 0.006512, 0.005182, 0.002125, 1.0, 0.008023, 0.006995, 0.002732, 1.0, 0.008023, 0.006512, 0.002428, 1.0, 0.001214, 0.0009106, 0.0009106, 1.0, 0.003347, 0.003035, 0.001214, 1.0, 0.02956, 0.02315, 0.01229, 1.0, 0.01096, 0.008568, 0.02217, 1.0, 0.005182, 0.004025, 0.002732, 1.0, 0.004391, 0.003347, 0.001518, 1.0, 0.003347, 0.003035, 0.001214, 1.0, 0.001214, 0.0009106, 0.0009106, 1.0, 0.008568, 0.006512, 0.0137, 1.0, 0.02732, 0.02122, 0.009721, 1.0, 0.004391, 0.003347, 0.001518, 1.0, 0.005182, 0.004025, 0.002732, 1.0, 0.01096, 0.008568, 0.02217, 1.0, 0.02956, 0.02315, 0.01229, 1.0, 0.02732, 0.02122, 0.009721, 1.0, 0.008568, 0.006512, 0.0137, 1.0, 0.02956, 0.02315, 0.01229, 1.0, 0.003347, 0.003035, 0.001214, 1.0, 0.004391, 0.003347, 0.001518, 1.0, 0.02732, 0.02122, 0.009721, 1.0])
me_mesh_008.materials.append(mat_material_036)
me_mesh_008.materials.append(mat_material_037)
me_mesh_008.materials.append(mat_material_039)
me_mesh_008.use_remesh_preserve_volume = False
me_mesh_008.use_remesh_preserve_attributes = False
me_mesh_008.use_mirror_vertex_groups = False
me_mesh_008.update()
me_mesh_003 = bpy.data.meshes.new('Mesh.003')
me_mesh_003.from_pydata([(-4.395, -2.504, -3.157), (4.395, -2.504, -3.157), (4.395, -2.504, 3.159), (-4.395, -2.504, 3.159), (3.328, 2.089, 5.337), (3.328, -2.089, 5.337), (-3.328, -2.089, 5.337), (-3.328, 2.089, 5.337), (2.49, 1.874, -5.334), (2.49, -1.874, -5.334), (-2.49, -1.874, -5.334), (-2.49, 1.874, -5.334), (4.395, 2.504, -3.157), (-4.395, 2.504, -3.157), (-4.395, 2.504, 3.159), (4.395, 2.504, 3.159), (-4.395, -2.504, 0.001224), (4.395, -2.504, 0.001224), (-4.395, 2.504, 0.001224), (4.395, 2.504, 0.001223), (0.0, -2.504, -3.157), (0.0, -2.504, 3.159), (0.0, -2.504, 5.074), (1e-06, 2.504, 5.074), (-8.776e-07, 2.198, -5.106), (0.0, -2.198, -5.106), (-1e-06, 2.504, -3.157), (0.0, 2.504, 3.159), (0.0, 2.504, 0.001223), (0.0, -2.504, 0.001224)], [], [(15, 4, 5, 2), (3, 6, 7, 14), (1, 9, 8, 12), (10, 0, 13, 11), (3, 14, 18, 16), (13, 0, 16, 18), (15, 2, 17, 19), (19, 17, 1, 12), (2, 5, 22, 21), (21, 22, 6, 3), (14, 7, 23, 27), (27, 23, 4, 15), (5, 4, 23, 22), (22, 23, 7, 6), (10, 11, 24, 25), (25, 24, 8, 9), (12, 8, 24, 26), (26, 24, 11, 13), (0, 10, 25, 20), (20, 25, 9, 1), (18, 14, 27, 28), (28, 27, 15, 19), (13, 18, 28, 26), (26, 28, 19, 12), (17, 2, 21, 29), (29, 21, 3, 16), (1, 17, 29, 20), (16, 0, 20, 29)])
me_mesh_003.polygons.foreach_set('use_smooth', [True] * 28)
me_mesh_003.polygons.foreach_set('material_index', [0, 0, 1, 1, 0, 0, 0, 0, 0, 0, 0, 0, 0, 0, 1, 1, 1, 1, 1, 1, 0, 0, 0, 0, 0, 0, 0, 0])
_ca = me_mesh_003.color_attributes.new('Col', 'BYTE_COLOR', 'CORNER')
_ca.data.foreach_set('color', [0.0, 0.0, 0.0, 1.0, 0.0, 0.0, 0.0, 1.0, 0.0, 0.0, 0.005605, 1.0, 0.0, 0.0, 0.0, 1.0, 0.0, 0.0, 0.0, 1.0, 0.0, 0.0, 0.0, 1.0, 0.0, 0.0, 0.0, 1.0, 0.0, 0.0, 0.0, 1.0, 0.0, 0.0, 0.003677, 1.0, 0.0, 0.0, 0.402, 1.0, 0.0, 0.0, 0.3564, 1.0, 0.0, 0.0, 0.003677, 1.0, 0.0, 0.0, 0.5089, 1.0, 0.0, 0.0, 0.006512, 1.0, 0.0, 0.0, 0.003677, 1.0, 0.0, 0.0, 0.1529, 1.0, 0.0, 0.0, 0.0, 1.0, 0.0, 0.0, 0.0, 1.0, 0.0, 0.0, 0.0, 1.0, 0.0, 0.0, 0.0, 1.0, 0.0, 0.0, 0.003677, 1.0, 0.0, 0.0, 0.006512, 1.0, 0.0, 0.0, 0.0, 1.0, 0.0, 0.0, 0.0, 1.0, 0.0, 0.0, 0.0, 1.0, 0.0, 0.0, 0.0, 1.0, 0.0, 0.0, 0.0, 1.0, 0.0, 0.0, 0.0, 1.0, 0.0, 0.0, 0.0, 1.0, 0.0, 0.0, 0.0, 1.0, 0.0, 0.0, 0.003677, 1.0, 0.0, 0.0, 0.003677, 1.0, 0.0, 0.0, 0.0, 1.0, 0.0, 0.0, 0.005605, 1.0, 0.0, 0.0, 0.0, 1.0, 0.0, 0.0, 0.0, 1.0, 0.0, 0.0, 0.0, 1.0, 0.0, 0.0, 0.0, 1.0, 0.0, 0.0, 0.0, 1.0, 0.0, 0.0, 0.0, 1.0, 0.0, 0.0, 0.0, 1.0, 0.0, 0.0, 0.0, 1.0, 0.0, 0.0, 0.0, 1.0, 0.0, 0.0, 0.0, 1.0, 0.0, 0.0, 0.0, 1.0, 0.0, 0.0, 0.0, 1.0, 0.0, 0.0, 0.0, 1.0, 0.0, 0.0, 0.0, 1.0, 0.0, 0.0, 0.005605, 1.0, 0.0, 0.0, 0.0, 1.0, 0.0, 0.0, 0.0, 1.0, 0.0, 0.0, 0.0, 1.0, 0.0, 0.0, 0.0, 1.0, 0.0, 0.0, 0.0, 1.0, 0.0, 0.0, 0.0, 1.0, 0.0, 0.0, 0.0, 1.0, 0.0, 0.0, 0.5089, 1.0, 0.0, 0.0, 0.1529, 1.0, 0.0, 0.0, 0.2831, 1.0, 0.0, 0.0, 0.2423, 1.0, 0.0, 0.0, 0.2423, 1.0, 0.0, 0.0, 0.2831, 1.0, 0.0, 0.0, 0.3564, 1.0, 0.0, 0.0, 0.402, 1.0, 0.0, 0.0, 0.003677, 1.0, 0.0, 0.0, 0.3564, 1.0, 0.0, 0.0, 0.2831, 1.0, 0.0, 0.0, 0.02122, 1.0, 0.0, 0.0, 0.02122, 1.0, 0.0, 0.0, 0.2831, 1.0, 0.0, 0.0, 0.1529, 1.0, 0.0, 0.0, 0.003677, 1.0, 0.0, 0.0, 0.006512, 1.0, 0.0, 0.0, 0.5089, 1.0, 0.0, 0.0, 0.2423, 1.0, 0.0, 0.0, 0.02029, 1.0, 0.0, 0.0, 0.02029, 1.0, 0.0, 0.0, 0.2423, 1.0, 0.0, 0.0, 0.402, 1.0, 0.0, 0.0, 0.003677, 1.0, 0.0, 0.0, 0.0, 1.0, 0.0, 0.0, 0.0, 1.0, 0.0, 0.0, 0.0, 1.0, 0.0, 0.0, 0.009721, 1.0, 0.0, 0.0, 0.009721, 1.0, 0.0, 0.0, 0.0, 1.0, 0.0, 0.0, 0.0, 1.0, 0.0, 0.0, 0.0, 1.0, 0.0, 0.0, 0.003677, 1.0, 0.0, 0.0, 0.0, 1.0, 0.0, 0.0, 0.009721, 1.0, 0.0, 0.0, 0.02122, 1.0, 0.0, 0.0, 0.02122, 1.0, 0.0, 0.0, 0.009721, 1.0, 0.0, 0.0, 0.0, 1.0, 0.0, 0.0, 0.003677, 1.0, 0.0, 0.0, 0.0, 1.0, 0.0, 0.0, 0.0, 1.0, 0.0, 0.0, 0.0, 1.0, 0.0, 0.0, 0.009721, 1.0, 0.0, 0.0, 0.009721, 1.0, 0.0, 0.0, 0.0, 1.0, 0.0, 0.0, 0.0, 1.0, 0.0, 0.0, 0.0, 1.0, 0.0, 0.0, 0.003677, 1.0, 0.0, 0.0, 0.0, 1.0, 0.0, 0.0, 0.009721, 1.0, 0.0, 0.0, 0.02029, 1.0, 0.0, 0.0, 0.0, 1.0, 0.0, 0.0, 0.006512, 1.0, 0.0, 0.0, 0.02029, 1.0, 0.0, 0.0, 0.009721, 1.0])
me_mesh_003.materials.append(mat_material_025)
me_mesh_003.materials.append(mat_material_026)
me_mesh_003.use_remesh_preserve_volume = False
me_mesh_003.use_remesh_preserve_attributes = False
me_mesh_003.use_mirror_vertex_groups = False
me_mesh_003.update()
me_cube_001 = bpy.data.meshes.new('Cube.001')
me_cube_001.from_pydata([], [], [])
me_cube_001.use_remesh_preserve_volume = False
me_cube_001.use_remesh_preserve_attributes = False
me_cube_001.use_mirror_vertex_groups = False
me_cube_001.update()
me_cube_003 = bpy.data.meshes.new('Cube.003')
me_cube_003.from_pydata([], [], [])
me_cube_003.use_remesh_preserve_volume = False
me_cube_003.use_remesh_preserve_attributes = False
me_cube_003.use_mirror_vertex_groups = False
me_cube_003.update()

# ---- objects
ob_headbox = bpy.data.objects.new('headBox', me_cube_002)
ob_feetbox = bpy.data.objects.new('feetBox', me_cube)
ob_neck = bpy.data.objects.new('neck', me_mesh_024)
ob_lowerarml = bpy.data.objects.new('lowerArmL', me_mesh_023)
ob_upperarmr = bpy.data.objects.new('upperArmR', me_mesh_021)
ob_lowerlegr = bpy.data.objects.new('lowerLegR', me_mesh_017)
ob_upperlegr = bpy.data.objects.new('upperLegR', me_mesh_015)
ob_upperlegl = bpy.data.objects.new('upperLegL', me_mesh_013)
ob_lowerarmr = bpy.data.objects.new('lowerArmR', me_mesh_011)
ob_upperarml = bpy.data.objects.new('upperArmL', me_mesh_010)
ob_head = bpy.data.objects.new('head', me_mesh_009)
ob_lowerlegl = bpy.data.objects.new('lowerLegL', me_mesh_008)
ob_midsection = bpy.data.objects.new('midsection', me_mesh_003)
ob_box = bpy.data.objects.new('box', me_cube_001)
ob_frontbox = bpy.data.objects.new('frontBox', me_cube_003)

# ---- transforms, parenting, visibility, modifiers, constraints
ob_headbox.location = (0.0, 0.0, 20.0)
ob_headbox.scale = (7.0, 5.0, 1.0)
ob_headbox.lock_rotations_4d = False
ob_headbox.empty_display_type = 'ARROWS'
ob_headbox.lineart.crease_threshold = 0.0
ob_feetbox.location = (0.0, 0.0, -20.0)
ob_feetbox.scale = (7.0, 5.0, 1.0)
ob_feetbox.lock_rotations_4d = False
ob_feetbox.empty_display_type = 'ARROWS'
ob_feetbox.lineart.crease_threshold = 0.0
ob_neck.location = (4.736e-16, -0.003967, 7.238)
ob_neck.rotation_euler = (0.2065, 3.678e-17, 3.811e-18)
ob_neck.lock_rotations_4d = False
ob_neck.empty_display_type = 'ARROWS'
ob_neck.lineart.crease_threshold = 0.0
ob_lowerarml.location = (7.206, 4.741, -0.5696)
ob_lowerarml.rotation_euler = (-0.7781, -0.2761, 0.08057)
ob_lowerarml.lock_rotations_4d = False
ob_lowerarml.empty_display_type = 'ARROWS'
ob_lowerarml.lineart.crease_threshold = 0.0
ob_upperarmr.location = (-4.945, 0.43, 5.166)
ob_upperarmr.rotation_euler = (0.6967, 0.1088, 0.354)
ob_upperarmr.lock_rotations_4d = False
ob_upperarmr.empty_display_type = 'ARROWS'
ob_upperarmr.lineart.crease_threshold = 0.0
ob_lowerlegr.location = (-2.86, -1.616, -9.824)
ob_lowerlegr.rotation_euler = (1.309, 0.08541, 0.01794)
ob_lowerlegr.lock_rotations_4d = False
ob_lowerlegr.empty_display_type = 'ARROWS'
ob_lowerlegr.lineart.crease_threshold = 0.0
ob_upperlegr.location = (-2.434, 2.354, -4.02)
ob_upperlegr.rotation_euler = (-0.5974, 0.08541, 0.01794)
ob_upperlegr.lock_rotations_4d = False
ob_upperlegr.empty_display_type = 'ARROWS'
ob_upperlegr.lineart.crease_threshold = 0.0
ob_upperlegl.location = (2.434, 2.354, -4.02)
ob_upperlegl.rotation_euler = (-0.5974, -0.08541, -0.01794)
ob_upperlegl.lock_rotations_4d = False
ob_upperlegl.empty_display_type = 'ARROWS'
ob_upperlegl.lineart.crease_threshold = 0.0
ob_lowerarmr.location = (-7.206, 4.741, -0.5697)
ob_lowerarmr.rotation_euler = (-0.7781, 0.2761, -0.08057)
ob_lowerarmr.lock_rotations_4d = False
ob_lowerarmr.empty_display_type = 'ARROWS'
ob_lowerarmr.lineart.crease_threshold = 0.0
ob_upperarml.location = (4.945, 0.43, 5.166)
ob_upperarml.rotation_euler = (0.6967, -0.1088, -0.354)
ob_upperarml.lock_rotations_4d = False
ob_upperarml.empty_display_type = 'ARROWS'
ob_upperarml.lineart.crease_threshold = 0.0
ob_head.location = (7.089e-16, -4.222, 13.2)
ob_head.rotation_euler = (0.2938, 3.678e-17, 3.811e-18)
ob_head.lock_rotations_4d = False
ob_head.empty_display_type = 'ARROWS'
ob_head.lineart.crease_threshold = 0.0
ob_lowerlegl.location = (2.86, -1.616, -9.824)
ob_lowerlegl.rotation_euler = (1.309, -0.08541, -0.01794)
ob_lowerlegl.lock_rotations_4d = False
ob_lowerlegl.empty_display_type = 'ARROWS'
ob_lowerlegl.lineart.crease_threshold = 0.0
ob_midsection.location = (0.0, 1.216, 1.412)
ob_midsection.rotation_euler = (0.2065, 3.678e-17, 3.811e-18)
ob_midsection.lock_rotations_4d = False
ob_midsection.empty_display_type = 'ARROWS'
ob_midsection.lineart.crease_threshold = 0.0
ob_box.location = (0.0, 0.0, 0.0)
ob_box.scale = (7.0, 5.0, 20.0)
ob_box.lock_rotations_4d = False
ob_box.empty_display_type = 'ARROWS'
ob_box.lineart.crease_threshold = 0.0
ob_frontbox.location = (0.0, -12.0, 0.0)
ob_frontbox.scale = (7.0, 7.0, 20.0)
ob_frontbox.lock_rotations_4d = False
ob_frontbox.empty_display_type = 'ARROWS'
ob_frontbox.lineart.crease_threshold = 0.0

# ---- collection membership
col_collection_1.objects.link(ob_headbox)
col_collection_1.objects.link(ob_feetbox)
col_collection_1.objects.link(ob_neck)
col_collection_1.objects.link(ob_lowerarml)
col_collection_1.objects.link(ob_upperarmr)
col_collection_1.objects.link(ob_lowerlegr)
col_collection_1.objects.link(ob_upperlegr)
col_collection_1.objects.link(ob_upperlegl)
col_collection_1.objects.link(ob_lowerarmr)
col_collection_1.objects.link(ob_upperarml)
col_collection_1.objects.link(ob_head)
col_collection_1.objects.link(ob_lowerlegl)
col_collection_1.objects.link(ob_midsection)
col_collection_1.objects.link(ob_box)
col_collection_1.objects.link(ob_frontbox)

# ---- scene / render settings (as saved in the file)
scene.frame_start = 1; scene.frame_end = 250; scene.frame_set(11)
scene.render.engine = 'BLENDER_EEVEE_NEXT'
scene.render.image_settings.color_mode = 'RGB'
scene.render.image_settings.compression = 90
scene.render.resolution_x = 800
scene.render.resolution_y = 600
scene.render.pixel_aspect_x = 100.0
scene.render.pixel_aspect_y = 100.0
scene.render.fps = 25
scene.render.dither_intensity = 0.0
scene.render.use_compositing = False
scene.render.use_sequencer = False
scene.render.bake_margin = 2
scene.render.bake_bias = 0.0
scene.render.use_stamp_time = False
scene.render.use_stamp_date = False
scene.render.use_stamp_frame = False
scene.render.use_stamp_camera = False
scene.render.use_stamp_scene = False
scene.render.use_stamp_filename = False
scene.render.use_stamp_render_time = False
scene.render.stamp_font_size = 0
scene.cycles.use_denoising = False
scene.cycles.samples = 10
scene.cycles.sampling_pattern = 'TABULATED_SOBOL'
scene.cycles.light_sampling_threshold = 0.0
scene.cycles.use_adaptive_sampling = False
scene.cycles.use_light_tree = False
scene.cycles.blur_glossy = 0.0
scene.cycles.volume_bounces = 1
scene.cycles.pixel_filter_type = 'GAUSSIAN'
scene.cycles.sample_clamp_indirect = 0.0
scene.view_settings.view_transform = 'Raw'
bpy.context.view_layer.update()

# ---- added for rendering (the .blend has no active camera): camera
cam_auto = bpy.data.cameras.new('AutoCamera')
cam_auto.lens = 50.0
cam_auto.sensor_width = 36.0
cam_auto.clip_end = 1000.0
ob_auto_camera = bpy.data.objects.new('AutoCamera', cam_auto)
scene.collection.objects.link(ob_auto_camera)
ob_auto_camera.location = (45.6122, -57.7389, 36.6723)
ob_auto_camera.rotation_euler = (1.09748, -7.21219e-08, 0.694738)
scene.camera = ob_auto_camera
bpy.context.view_layer.update()
